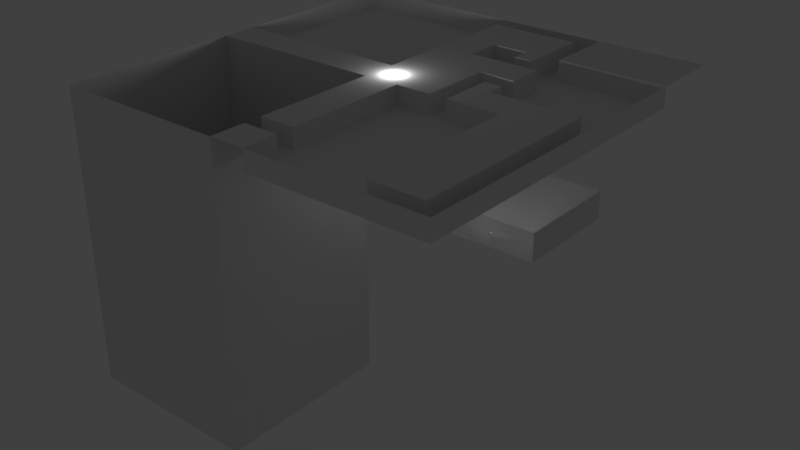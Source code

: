 # Source: level.blend  (saved by Blender 2.78.0; exported with 4.5.12 LTS)
import bpy
from mathutils import Matrix  # noqa: F401  (used for matrix-valued properties, if any)

bpy.ops.wm.read_factory_settings(use_empty=True)
scene = bpy.context.scene
scene.name = 'Scene'

# ---- collections
col_collection_1 = bpy.data.collections.new('Collection 1'); scene.collection.children.link(col_collection_1)

# ---- world
world_world = bpy.data.worlds.new('World'); scene.world = world_world
world_world.color = (0.05088, 0.05088, 0.05088)
world_world.use_sun_shadow = False
world_world.sun_shadow_jitter_overblur = 0.0
world_world.cycles.sampling_method = 'MANUAL'

# ---- lights
light_lamp = bpy.data.lights.new('Lamp', 'POINT')
light_lamp.transmission_factor = 0.0
light_lamp.cutoff_distance = 30.0
light_lamp.energy = 100.0
light_lamp.shadow_buffer_clip_start = 1.001
light_lamp.shadow_soft_size = 0.1
light_lamp.shadow_maximum_resolution = 0.006
light_lamp.use_absolute_resolution = True

# ---- meshes
me_plane_002 = bpy.data.meshes.new('Plane.002')
me_plane_002.from_pydata([(-4.545, 2.308, -4.899), (-4.545, 1.712, -4.899), (-2.121, 2.308, -4.899), (-2.121, 1.713, -4.899), (-2.815, 2.308, -4.899), (-2.815, 1.713, -4.899), (-2.121, 5.406, -4.899), (-2.815, 5.406, -4.899), (2.437, 2.308, -4.899), (2.437, 5.406, -4.899)], [], [(4, 5, 3, 2), (0, 1, 5, 4), (4, 2, 6, 7), (6, 2, 8, 9)])
_uv = me_plane_002.uv_layers.new(name='UVMap')
_uv.uv.foreach_set('vector', [0.0, 0.0, 0.0, 0.0, 0.0, 0.0, 0.0, 0.0, 0.0, 0.0, 0.0, 0.0, 0.0, 0.0, 0.0, 0.0, 0.0, 0.0, 0.0, 0.0, 0.0, 0.0, 0.0, 0.0, 0.0, 0.0, 0.0, 0.0, 0.0, 0.0, 0.0, 0.0])
me_plane_002.use_remesh_preserve_volume = False
me_plane_002.use_remesh_preserve_attributes = False
me_plane_002.use_mirror_vertex_groups = False
me_plane_002.update()
me_plane_001 = bpy.data.meshes.new('Plane.001')
me_plane_001.from_pydata([(-0.9091, -5.0, -0.4989), (-1.818, -5.0, -0.4989), (-2.727, -5.0, -0.4989), (-3.636, -5.0, -0.4989), (-4.545, -5.0, -0.4989), (-5.0, -3.636, -0.4989), (-5.0, -2.727, -0.4989), (-5.0, -1.818, -0.4989), (-5.0, -0.9091, -0.4989), (-5.0, -4.545, -0.4989), (-5.0, -4.091, -0.4989), (-5.0, -5.0, -0.4989), (-5.0, -0.4545, -0.4989), (-5.0, -1.364, -0.4989), (-5.0, -2.273, -0.4989), (-5.0, -3.182, -0.4989), (-4.091, -5.0, -0.4989), (-3.182, -5.0, -0.4989), (-2.273, -5.0, -0.4989), (-1.364, -5.0, -0.4989), (-0.4545, -5.0, -0.4989), (-4.091, -0.4545, -0.4989), (-3.182, -0.4545, -0.4989), (-2.273, -0.4545, -0.4989), (-1.364, -0.4545, -0.4989), (-0.4545, -4.091, -0.4989), (-0.4545, -3.182, -0.4989), (-0.4545, -2.273, -0.4989), (-0.4545, -1.364, -0.4989), (-0.4545, -0.4545, -0.4989), (-0.4545, -4.545, -0.4989), (-0.4545, -3.636, -0.4989), (-0.4545, -2.727, -0.4989), (-0.4545, -1.818, -0.4989), (-0.4545, -0.9091, -0.4989), (-4.545, -0.4545, -0.4989), (-3.636, -0.4545, -0.4989), (-2.727, -0.4545, -0.4989), (-1.818, -0.4545, -0.4989), (-0.9091, -0.4545, -0.4989), (-4.091, -1.364, -7.657), (-4.091, -0.9091, -7.657), (-4.091, -2.273, -7.657), (-4.091, -1.818, -7.657), (-4.091, -3.182, -7.657), (-4.091, -2.727, -7.657), (-4.091, -4.091, -7.657), (-4.091, -3.636, -7.657), (-4.091, -5.0, -7.657), (-4.091, -4.545, -7.657), (-1.364, -5.0, -7.657), (-0.9091, -5.0, -7.657), (-2.273, -5.0, -7.657), (-1.818, -5.0, -7.657), (-3.182, -5.0, -7.657), (-2.727, -5.0, -7.657), (-3.636, -5.0, -7.657), (-5.0, -5.0, -7.657), (-4.545, -5.0, -7.657), (-5.0, -3.182, -7.657), (-5.0, -3.636, -7.657), (-5.0, -2.273, -7.657), (-5.0, -2.727, -7.657), (-5.0, -1.364, -7.657), (-5.0, -1.818, -7.657), (-5.0, -0.4545, -7.657), (-5.0, -0.9091, -7.657), (-5.0, -4.091, -7.657), (-5.0, -4.545, -7.657), (-0.4545, -5.0, -7.657), (-4.091, -0.4545, -7.657), (-3.182, -4.545, -7.657), (-3.182, -4.091, -7.657), (-3.182, -3.636, -7.657), (-3.182, -3.182, -7.657), (-3.182, -2.727, -7.657), (-3.182, -2.273, -7.657), (-3.182, -1.818, -7.657), (-3.182, -1.364, -7.657), (-3.182, -0.9091, -7.657), (-3.182, -0.4545, -7.657), (-2.273, -4.545, -7.657), (-2.273, -4.091, -7.657), (-2.273, -3.636, -7.657), (-2.273, -3.182, -7.657), (-2.273, -2.727, -7.657), (-2.273, -2.273, -7.657), (-2.273, -1.818, -7.657), (-2.273, -1.364, -7.657), (-2.273, -0.9091, -7.657), (-2.273, -0.4545, -7.657), (-1.364, -4.545, -7.657), (-1.364, -4.091, -7.657), (-1.364, -3.636, -7.657), (-1.364, -3.182, -7.657), (-1.364, -2.727, -7.657), (-1.364, -2.273, -7.657), (-1.364, -1.818, -7.657), (-1.364, -1.364, -7.657), (-1.364, -0.9091, -7.657), (-1.364, -0.4545, -7.657), (-0.4545, -4.545, -7.657), (-0.4545, -4.091, -7.657), (-0.4545, -3.636, -7.657), (-0.4545, -3.182, -7.657), (-0.4545, -2.727, -7.657), (-0.4545, -2.273, -7.657), (-0.4545, -1.818, -7.657), (-0.4545, -1.364, -7.657), (-0.4545, -0.9091, -7.657), (-0.4545, -0.4545, -7.657), (-4.545, -4.091, -7.657), (-4.545, -3.182, -7.657), (-4.545, -2.273, -7.657), (-4.545, -1.364, -7.657), (-4.545, -0.4545, -7.657), (-3.636, -4.091, -7.657), (-3.636, -3.182, -7.657), (-3.636, -2.273, -7.657), (-3.636, -1.364, -7.657), (-3.636, -0.4545, -7.657), (-2.727, -4.091, -7.657), (-2.727, -3.182, -7.657), (-2.727, -2.273, -7.657), (-2.727, -1.364, -7.657), (-2.727, -0.4545, -7.657), (-1.818, -4.091, -7.657), (-1.818, -3.182, -7.657), (-1.818, -2.273, -7.657), (-1.818, -1.364, -7.657), (-1.818, -0.4545, -7.657), (-0.9091, -4.091, -7.657), (-0.9091, -3.182, -7.657), (-0.9091, -2.273, -7.657), (-0.9091, -1.364, -7.657), (-0.9091, -0.4545, -7.657), (-0.9091, -0.9091, -7.657), (-0.9091, -1.818, -7.657), (-0.9091, -2.727, -7.657), (-0.9091, -3.636, -7.657), (-0.9091, -4.545, -7.657), (-1.818, -0.9091, -7.657), (-1.818, -1.818, -7.657), (-1.818, -2.727, -7.657), (-1.818, -3.636, -7.657), (-1.818, -4.545, -7.657), (-2.727, -0.9091, -7.657), (-2.727, -1.818, -7.657), (-2.727, -2.727, -7.657), (-2.727, -3.636, -7.657), (-2.727, -4.545, -7.657), (-3.636, -0.9091, -7.657), (-3.636, -1.818, -7.657), (-3.636, -2.727, -7.657), (-3.636, -3.636, -7.657), (-3.636, -4.545, -7.657), (-4.545, -0.9091, -7.657), (-4.545, -1.818, -7.657), (-4.545, -2.727, -7.657), (-4.545, -3.636, -7.657), (-4.545, -4.545, -7.657), (-3.182, -5.0, -4.078), (-5.0, -4.091, -4.078), (-5.0, -4.545, -4.078), (-2.727, -0.4545, -4.078), (-5.0, -0.9091, -4.078), (-0.4545, -2.273, -4.078), (-4.091, -0.4545, -4.078), (-5.0, -1.364, -4.078), (-5.0, -1.818, -4.078), (-0.4545, -3.182, -4.078), (-0.4545, -2.727, -4.078), (-1.818, -0.4545, -4.078), (-2.273, -0.4545, -4.078), (-5.0, -2.273, -4.078), (-5.0, -2.727, -4.078), (-0.4545, -4.091, -4.078), (-0.4545, -3.636, -4.078), (-5.0, -3.182, -4.078), (-5.0, -3.636, -4.078), (-0.9091, -5.0, -4.078), (-0.4545, -5.0, -4.078), (-0.4545, -4.545, -4.078), (-5.0, -5.0, -4.078), (-4.545, -5.0, -4.078), (-1.818, -5.0, -4.078), (-1.364, -5.0, -4.078), (-0.4545, -0.9091, -4.078), (-0.4545, -0.4545, -4.078), (-3.182, -0.4545, -4.078), (-3.636, -0.4545, -4.078), (-4.545, -0.4545, -4.078), (-5.0, -0.4545, -4.078), (-0.9091, -0.4545, -4.078), (-1.364, -0.4545, -4.078), (-4.091, -5.0, -4.078), (-3.636, -5.0, -4.078), (-2.727, -5.0, -4.078), (-2.273, -5.0, -4.078), (-0.4545, -1.818, -4.078), (-0.4545, -1.364, -4.078), (-5.0, -4.545, -4.899), (-5.0, -0.9091, -4.899), (-5.0, -1.818, -4.899), (-0.4545, -2.727, -4.899), (-2.273, -0.4545, -4.899), (-5.0, -2.727, -4.899), (-0.4545, -3.636, -4.899), (-5.0, -3.636, -4.899), (-0.4545, -4.545, -4.899), (-4.545, -5.0, -4.899), (-1.364, -5.0, -4.899), (-0.4545, -0.4545, -4.899), (-3.636, -0.4545, -4.899), (-5.0, -0.4545, -4.899), (-1.364, -0.4545, -4.899), (-3.636, -5.0, -4.899), (-2.273, -5.0, -4.899), (-0.4545, -1.364, -4.899), (-3.182, -5.0, -4.899), (-5.0, -4.091, -4.899), (-2.727, -0.4545, -4.899), (-0.4545, -2.273, -4.899), (-4.091, -0.4545, -4.899), (-5.0, -1.364, -4.899), (-0.4545, -3.182, -4.899), (-1.818, -0.4545, -4.899), (-5.0, -2.273, -4.899), (-0.4545, -4.091, -4.899), (-5.0, -3.182, -4.899), (-0.9091, -5.0, -4.899), (-0.4545, -5.0, -4.899), (-5.0, -5.0, -4.899), (-1.818, -5.0, -4.899), (-0.4545, -0.9091, -4.899), (-3.182, -0.4545, -4.899), (-4.545, -0.4545, -4.899), (-0.9091, -0.4545, -4.899), (-4.091, -5.0, -4.899), (-2.727, -5.0, -4.899), (-0.4545, -1.818, -4.899), (-4.545, 2.308, -4.899), (-5.0, 2.308, -4.899)], [], [(201, 232, 57, 68), (216, 219, 54, 56), (204, 222, 106, 105), (219, 239, 55, 54), (210, 238, 48, 58), (207, 225, 104, 103), (217, 233, 53, 52), (205, 221, 125, 90), (211, 230, 51, 50), (208, 220, 67, 60), (209, 228, 102, 101), (213, 223, 70, 120), (220, 201, 68, 67), (206, 229, 59, 62), (203, 227, 61, 64), (202, 224, 63, 66), (215, 226, 130, 100), (221, 235, 80, 125), (218, 234, 109, 108), (214, 202, 66, 65), (222, 240, 107, 106), (223, 236, 115, 70), (224, 203, 64, 63), (212, 237, 135, 110), (225, 204, 105, 104), (226, 205, 90, 130), (227, 206, 62, 61), (228, 207, 103, 102), (229, 208, 60, 59), (230, 231, 69, 51), (231, 209, 101, 69), (232, 210, 58, 57), (233, 211, 50, 53), (234, 212, 110, 109), (235, 213, 120, 80), (236, 214, 65, 115), (237, 215, 100, 135), (238, 216, 56, 48), (239, 217, 52, 55), (240, 218, 108, 107), (160, 49, 46, 111), (159, 47, 44, 112), (158, 45, 42, 113), (157, 43, 40, 114), (156, 41, 70, 115), (155, 71, 72, 116), (154, 73, 74, 117), (153, 75, 76, 118), (152, 77, 78, 119), (151, 79, 80, 120), (150, 81, 82, 121), (149, 83, 84, 122), (148, 85, 86, 123), (147, 87, 88, 124), (146, 89, 90, 125), (145, 91, 92, 126), (144, 93, 94, 127), (143, 95, 96, 128), (142, 97, 98, 129), (141, 99, 100, 130), (140, 101, 102, 131), (139, 103, 104, 132), (138, 105, 106, 133), (137, 107, 108, 134), (136, 109, 110, 135), (99, 136, 135, 100), (98, 134, 136, 99), (134, 108, 109, 136), (97, 137, 134, 98), (96, 133, 137, 97), (133, 106, 107, 137), (95, 138, 133, 96), (94, 132, 138, 95), (132, 104, 105, 138), (93, 139, 132, 94), (92, 131, 139, 93), (131, 102, 103, 139), (91, 140, 131, 92), (50, 51, 140, 91), (51, 69, 101, 140), (89, 141, 130, 90), (88, 129, 141, 89), (129, 98, 99, 141), (87, 142, 129, 88), (86, 128, 142, 87), (128, 96, 97, 142), (85, 143, 128, 86), (84, 127, 143, 85), (127, 94, 95, 143), (83, 144, 127, 84), (82, 126, 144, 83), (126, 92, 93, 144), (81, 145, 126, 82), (52, 53, 145, 81), (53, 50, 91, 145), (79, 146, 125, 80), (78, 124, 146, 79), (124, 88, 89, 146), (77, 147, 124, 78), (76, 123, 147, 77), (123, 86, 87, 147), (75, 148, 123, 76), (74, 122, 148, 75), (122, 84, 85, 148), (73, 149, 122, 74), (72, 121, 149, 73), (121, 82, 83, 149), (71, 150, 121, 72), (54, 55, 150, 71), (55, 52, 81, 150), (41, 151, 120, 70), (40, 119, 151, 41), (119, 78, 79, 151), (43, 152, 119, 40), (42, 118, 152, 43), (118, 76, 77, 152), (45, 153, 118, 42), (44, 117, 153, 45), (117, 74, 75, 153), (47, 154, 117, 44), (46, 116, 154, 47), (116, 72, 73, 154), (49, 155, 116, 46), (48, 56, 155, 49), (56, 54, 71, 155), (66, 156, 115, 65), (63, 114, 156, 66), (114, 40, 41, 156), (64, 157, 114, 63), (61, 113, 157, 64), (113, 42, 43, 157), (62, 158, 113, 61), (59, 112, 158, 62), (112, 44, 45, 158), (60, 159, 112, 59), (67, 111, 159, 60), (111, 46, 47, 159), (68, 160, 111, 67), (57, 58, 160, 68), (58, 48, 49, 160), (33, 28, 200, 199), (2, 18, 198, 197), (16, 3, 196, 195), (39, 24, 194, 193), (35, 12, 192, 191), (22, 36, 190, 189), (34, 29, 188, 187), (1, 19, 186, 185), (11, 4, 184, 183), (20, 30, 182, 181), (0, 20, 181, 180), (15, 5, 179, 178), (25, 31, 177, 176), (14, 6, 175, 174), (38, 23, 173, 172), (26, 32, 171, 170), (29, 39, 193, 188), (13, 7, 169, 168), (21, 35, 191, 167), (27, 33, 199, 166), (12, 8, 165, 192), (28, 34, 187, 200), (37, 22, 189, 164), (24, 38, 172, 194), (8, 13, 168, 165), (7, 14, 174, 169), (6, 15, 178, 175), (10, 9, 163, 162), (36, 21, 167, 190), (30, 25, 176, 182), (5, 10, 162, 179), (19, 0, 180, 186), (23, 37, 164, 173), (18, 1, 185, 198), (31, 26, 170, 177), (4, 16, 195, 184), (17, 2, 197, 161), (32, 27, 166, 171), (3, 17, 161, 196), (9, 11, 183, 163), (199, 200, 218, 240), (197, 198, 217, 239), (195, 196, 216, 238), (193, 194, 215, 237), (189, 190, 213, 235), (187, 188, 212, 234), (185, 186, 211, 233), (183, 184, 210, 232), (181, 182, 209, 231), (180, 181, 231, 230), (178, 179, 208, 229), (176, 177, 207, 228), (174, 175, 206, 227), (172, 173, 205, 226), (170, 171, 204, 225), (188, 193, 237, 212), (168, 169, 203, 224), (167, 191, 236, 223), (166, 199, 240, 222), (192, 165, 202, 214), (200, 187, 234, 218), (164, 189, 235, 221), (194, 172, 226, 215), (165, 168, 224, 202), (169, 174, 227, 203), (175, 178, 229, 206), (162, 163, 201, 220), (190, 167, 223, 213), (182, 176, 228, 209), (179, 162, 220, 208), (186, 180, 230, 211), (173, 164, 221, 205), (198, 185, 233, 217), (177, 170, 225, 207), (184, 195, 238, 210), (161, 197, 239, 219), (171, 166, 222, 204), (196, 161, 219, 216), (163, 183, 232, 201), (214, 236, 241, 242)])
_uv = me_plane_001.uv_layers.new(name='UVMap')
_uv.uv.foreach_set('vector', [0.3, 0.3074, 0.3333, 0.3074, 0.3333, 0.5, 0.3, 0.5, 0.1, 0.8074, 0.1333, 0.8074, 0.1333, 1.0, 0.1, 1.0, 0.8333, 0.1926, 0.8, 0.1926, 0.8, 3.331e-08, 0.8333, 3.331e-08, 0.1333, 0.8074, 0.1667, 0.8074, 0.1667, 1.0, 0.1333, 1.0, 0.03333, 0.8074, 0.06667, 0.8074, 0.06667, 1.0, 0.03333, 1.0, 0.9, 0.1926, 0.8667, 0.1926, 0.8667, 0.0, 0.9, 0.0, 0.2, 0.8074, 0.2333, 0.8074, 0.2333, 1.0, 0.2, 1.0, 0.4667, 0.3074, 0.5, 0.3074, 0.5, 0.5, 0.4667, 0.5, 0.2667, 0.8074, 0.3, 0.8074, 0.3, 1.0, 0.2667, 1.0, 0.2333, 0.3074, 0.2667, 0.3074, 0.2667, 0.5, 0.2333, 0.5, 0.9667, 0.1926, 0.9333, 0.1926, 0.9333, 0.0, 0.9667, 0.0, 0.5667, 0.3074, 0.6, 0.3074, 0.6, 0.5, 0.5667, 0.5, 0.2667, 0.3074, 0.3, 0.3074, 0.3, 0.5, 0.2667, 0.5, 0.1667, 0.3074, 0.2, 0.3074, 0.2, 0.5, 0.1667, 0.5, 0.1, 0.3074, 0.1333, 0.3074, 0.1333, 0.5, 0.1, 0.5, 0.03333, 0.3074, 0.06667, 0.3074, 0.06667, 0.5, 0.03333, 0.5, 0.4, 0.3074, 0.4333, 0.3074, 0.4333, 0.5, 0.4, 0.5, 0.5, 0.3074, 0.5333, 0.3074, 0.5333, 0.5, 0.5, 0.5, 0.7333, 0.1926, 0.7, 0.1926, 0.7, 3.331e-08, 0.7333, 3.331e-08, 1.202e-07, 0.3074, 0.03333, 0.3074, 0.03333, 0.5, 1.967e-07, 0.5, 0.8, 0.1926, 0.7667, 0.1926, 0.7667, 3.331e-08, 0.8, 3.331e-08, 0.6, 0.3074, 0.6333, 0.3074, 0.6333, 0.5, 0.6, 0.5, 0.06667, 0.3074, 0.1, 0.3074, 0.1, 0.5, 0.06667, 0.5, 0.3333, 0.3074, 0.3667, 0.3074, 0.3667, 0.5, 0.3333, 0.5, 0.8667, 0.1926, 0.8333, 0.1926, 0.8333, 3.331e-08, 0.8667, 0.0, 0.4333, 0.3074, 0.4667, 0.3074, 0.4667, 0.5, 0.4333, 0.5, 0.1333, 0.3074, 0.1667, 0.3074, 0.1667, 0.5, 0.1333, 0.5, 0.9333, 0.1926, 0.9, 0.1926, 0.9, 0.0, 0.9333, 0.0, 0.2, 0.3074, 0.2333, 0.3074, 0.2333, 0.5, 0.2, 0.5, 0.3, 0.8074, 0.3333, 0.8074, 0.3333, 1.0, 0.3, 1.0, 1.0, 0.1926, 0.9667, 0.1926, 0.9667, 0.0, 1.0, 0.0, 0.0, 0.8074, 0.03333, 0.8074, 0.03333, 1.0, 0.0, 1.0, 0.2333, 0.8074, 0.2667, 0.8074, 0.2667, 1.0, 0.2333, 1.0, 0.7, 0.1926, 0.6667, 0.1926, 0.6667, 3.331e-08, 0.7, 3.331e-08, 0.5333, 0.3074, 0.5667, 0.3074, 0.5667, 0.5, 0.5333, 0.5, 0.6333, 0.3074, 0.6667, 0.3074, 0.6667, 0.5, 0.6333, 0.5, 0.3667, 0.3074, 0.4, 0.3074, 0.4, 0.5, 0.3667, 0.5, 0.06667, 0.8074, 0.1, 0.8074, 0.1, 1.0, 0.06667, 1.0, 0.1667, 0.8074, 0.2, 0.8074, 0.2, 1.0, 0.1667, 1.0, 0.7667, 0.1926, 0.7333, 0.1926, 0.7333, 3.331e-08, 0.7667, 3.331e-08, 0.6333, 0.7858, 0.6, 0.7858, 0.6, 0.754, 0.6333, 0.754, 0.6333, 0.7223, 0.6, 0.7223, 0.6, 0.6905, 0.6333, 0.6905, 0.6333, 0.6588, 0.6, 0.6588, 0.6, 0.627, 0.6333, 0.627, 0.6333, 0.5953, 0.6, 0.5953, 0.6, 0.5635, 0.6333, 0.5635, 0.6333, 0.5318, 0.6, 0.5318, 0.6, 0.5, 0.6333, 0.5, 0.5667, 0.7858, 0.5333, 0.7858, 0.5333, 0.754, 0.5667, 0.754, 0.5667, 0.7223, 0.5333, 0.7223, 0.5333, 0.6905, 0.5667, 0.6905, 0.5667, 0.6588, 0.5333, 0.6588, 0.5333, 0.627, 0.5667, 0.627, 0.5667, 0.5953, 0.5333, 0.5953, 0.5333, 0.5635, 0.5667, 0.5635, 0.5667, 0.5318, 0.5333, 0.5318, 0.5333, 0.5, 0.5667, 0.5, 0.5, 0.7858, 0.4667, 0.7858, 0.4667, 0.754, 0.5, 0.754, 0.5, 0.7223, 0.4667, 0.7223, 0.4667, 0.6905, 0.5, 0.6905, 0.5, 0.6588, 0.4667, 0.6588, 0.4667, 0.627, 0.5, 0.627, 0.5, 0.5953, 0.4667, 0.5953, 0.4667, 0.5635, 0.5, 0.5635, 0.5, 0.5318, 0.4667, 0.5318, 0.4667, 0.5, 0.5, 0.5, 0.4333, 0.7858, 0.4, 0.7858, 0.4, 0.754, 0.4333, 0.754, 0.4333, 0.7223, 0.4, 0.7223, 0.4, 0.6905, 0.4333, 0.6905, 0.4333, 0.6588, 0.4, 0.6588, 0.4, 0.627, 0.4333, 0.627, 0.4333, 0.5953, 0.4, 0.5953, 0.4, 0.5635, 0.4333, 0.5635, 0.4333, 0.5318, 0.4, 0.5318, 0.4, 0.5, 0.4333, 0.5, 0.3667, 0.7858, 0.3333, 0.7858, 0.3333, 0.754, 0.3667, 0.754, 0.3667, 0.7223, 0.3333, 0.7223, 0.3333, 0.6905, 0.3667, 0.6905, 0.3667, 0.6588, 0.3333, 0.6588, 0.3333, 0.627, 0.3667, 0.627, 0.3667, 0.5953, 0.3333, 0.5953, 0.3333, 0.5635, 0.3667, 0.5635, 0.3667, 0.5318, 0.3333, 0.5318, 0.3333, 0.5, 0.3667, 0.5, 0.4, 0.5318, 0.3667, 0.5318, 0.3667, 0.5, 0.4, 0.5, 0.4, 0.5635, 0.3667, 0.5635, 0.3667, 0.5318, 0.4, 0.5318, 0.3667, 0.5635, 0.3333, 0.5635, 0.3333, 0.5318, 0.3667, 0.5318, 0.4, 0.5953, 0.3667, 0.5953, 0.3667, 0.5635, 0.4, 0.5635, 0.4, 0.627, 0.3667, 0.627, 0.3667, 0.5953, 0.4, 0.5953, 0.3667, 0.627, 0.3333, 0.627, 0.3333, 0.5953, 0.3667, 0.5953, 0.4, 0.6588, 0.3667, 0.6588, 0.3667, 0.627, 0.4, 0.627, 0.4, 0.6905, 0.3667, 0.6905, 0.3667, 0.6588, 0.4, 0.6588, 0.3667, 0.6905, 0.3333, 0.6905, 0.3333, 0.6588, 0.3667, 0.6588, 0.4, 0.7223, 0.3667, 0.7223, 0.3667, 0.6905, 0.4, 0.6905, 0.4, 0.754, 0.3667, 0.754, 0.3667, 0.7223, 0.4, 0.7223, 0.3667, 0.754, 0.3333, 0.754, 0.3333, 0.7223, 0.3667, 0.7223, 0.4, 0.7858, 0.3667, 0.7858, 0.3667, 0.754, 0.4, 0.754, 0.4, 0.8175, 0.3667, 0.8175, 0.3667, 0.7858, 0.4, 0.7858, 0.3667, 0.8175, 0.3333, 0.8175, 0.3333, 0.7858, 0.3667, 0.7858, 0.4667, 0.5318, 0.4333, 0.5318, 0.4333, 0.5, 0.4667, 0.5, 0.4667, 0.5635, 0.4333, 0.5635, 0.4333, 0.5318, 0.4667, 0.5318, 0.4333, 0.5635, 0.4, 0.5635, 0.4, 0.5318, 0.4333, 0.5318, 0.4667, 0.5953, 0.4333, 0.5953, 0.4333, 0.5635, 0.4667, 0.5635, 0.4667, 0.627, 0.4333, 0.627, 0.4333, 0.5953, 0.4667, 0.5953, 0.4333, 0.627, 0.4, 0.627, 0.4, 0.5953, 0.4333, 0.5953, 0.4667, 0.6588, 0.4333, 0.6588, 0.4333, 0.627, 0.4667, 0.627, 0.4667, 0.6905, 0.4333, 0.6905, 0.4333, 0.6588, 0.4667, 0.6588, 0.4333, 0.6905, 0.4, 0.6905, 0.4, 0.6588, 0.4333, 0.6588, 0.4667, 0.7223, 0.4333, 0.7223, 0.4333, 0.6905, 0.4667, 0.6905, 0.4667, 0.754, 0.4333, 0.754, 0.4333, 0.7223, 0.4667, 0.7223, 0.4333, 0.754, 0.4, 0.754, 0.4, 0.7223, 0.4333, 0.7223, 0.4667, 0.7858, 0.4333, 0.7858, 0.4333, 0.754, 0.4667, 0.754, 0.4667, 0.8175, 0.4333, 0.8175, 0.4333, 0.7858, 0.4667, 0.7858, 0.4333, 0.8175, 0.4, 0.8175, 0.4, 0.7858, 0.4333, 0.7858, 0.5333, 0.5318, 0.5, 0.5318, 0.5, 0.5, 0.5333, 0.5, 0.5333, 0.5635, 0.5, 0.5635, 0.5, 0.5318, 0.5333, 0.5318, 0.5, 0.5635, 0.4667, 0.5635, 0.4667, 0.5318, 0.5, 0.5318, 0.5333, 0.5953, 0.5, 0.5953, 0.5, 0.5635, 0.5333, 0.5635, 0.5333, 0.627, 0.5, 0.627, 0.5, 0.5953, 0.5333, 0.5953, 0.5, 0.627, 0.4667, 0.627, 0.4667, 0.5953, 0.5, 0.5953, 0.5333, 0.6588, 0.5, 0.6588, 0.5, 0.627, 0.5333, 0.627, 0.5333, 0.6905, 0.5, 0.6905, 0.5, 0.6588, 0.5333, 0.6588, 0.5, 0.6905, 0.4667, 0.6905, 0.4667, 0.6588, 0.5, 0.6588, 0.5333, 0.7223, 0.5, 0.7223, 0.5, 0.6905, 0.5333, 0.6905, 0.5333, 0.754, 0.5, 0.754, 0.5, 0.7223, 0.5333, 0.7223, 0.5, 0.754, 0.4667, 0.754, 0.4667, 0.7223, 0.5, 0.7223, 0.5333, 0.7858, 0.5, 0.7858, 0.5, 0.754, 0.5333, 0.754, 0.5333, 0.8175, 0.5, 0.8175, 0.5, 0.7858, 0.5333, 0.7858, 0.5, 0.8175, 0.4667, 0.8175, 0.4667, 0.7858, 0.5, 0.7858, 0.6, 0.5318, 0.5667, 0.5318, 0.5667, 0.5, 0.6, 0.5, 0.6, 0.5635, 0.5667, 0.5635, 0.5667, 0.5318, 0.6, 0.5318, 0.5667, 0.5635, 0.5333, 0.5635, 0.5333, 0.5318, 0.5667, 0.5318, 0.6, 0.5953, 0.5667, 0.5953, 0.5667, 0.5635, 0.6, 0.5635, 0.6, 0.627, 0.5667, 0.627, 0.5667, 0.5953, 0.6, 0.5953, 0.5667, 0.627, 0.5333, 0.627, 0.5333, 0.5953, 0.5667, 0.5953, 0.6, 0.6588, 0.5667, 0.6588, 0.5667, 0.627, 0.6, 0.627, 0.6, 0.6905, 0.5667, 0.6905, 0.5667, 0.6588, 0.6, 0.6588, 0.5667, 0.6905, 0.5333, 0.6905, 0.5333, 0.6588, 0.5667, 0.6588, 0.6, 0.7223, 0.5667, 0.7223, 0.5667, 0.6905, 0.6, 0.6905, 0.6, 0.754, 0.5667, 0.754, 0.5667, 0.7223, 0.6, 0.7223, 0.5667, 0.754, 0.5333, 0.754, 0.5333, 0.7223, 0.5667, 0.7223, 0.6, 0.7858, 0.5667, 0.7858, 0.5667, 0.754, 0.6, 0.754, 0.6, 0.8175, 0.5667, 0.8175, 0.5667, 0.7858, 0.6, 0.7858, 0.5667, 0.8175, 0.5333, 0.8175, 0.5333, 0.7858, 0.5667, 0.7858, 0.6667, 0.5318, 0.6333, 0.5318, 0.6333, 0.5, 0.6667, 0.5, 0.6667, 0.5635, 0.6333, 0.5635, 0.6333, 0.5318, 0.6667, 0.5318, 0.6333, 0.5635, 0.6, 0.5635, 0.6, 0.5318, 0.6333, 0.5318, 0.6667, 0.5953, 0.6333, 0.5953, 0.6333, 0.5635, 0.6667, 0.5635, 0.6667, 0.627, 0.6333, 0.627, 0.6333, 0.5953, 0.6667, 0.5953, 0.6333, 0.627, 0.6, 0.627, 0.6, 0.5953, 0.6333, 0.5953, 0.6667, 0.6588, 0.6333, 0.6588, 0.6333, 0.627, 0.6667, 0.627, 0.6667, 0.6905, 0.6333, 0.6905, 0.6333, 0.6588, 0.6667, 0.6588, 0.6333, 0.6905, 0.6, 0.6905, 0.6, 0.6588, 0.6333, 0.6588, 0.6667, 0.7223, 0.6333, 0.7223, 0.6333, 0.6905, 0.6667, 0.6905, 0.6667, 0.754, 0.6333, 0.754, 0.6333, 0.7223, 0.6667, 0.7223, 0.6333, 0.754, 0.6, 0.754, 0.6, 0.7223, 0.6333, 0.7223, 0.6667, 0.7858, 0.6333, 0.7858, 0.6333, 0.754, 0.6667, 0.754, 0.6667, 0.8175, 0.6333, 0.8175, 0.6333, 0.7858, 0.6667, 0.7858, 0.6333, 0.8175, 0.6, 0.8175, 0.6, 0.7858, 0.6333, 0.7858, 0.7667, 0.5, 0.7333, 0.5, 0.7333, 0.25, 0.7667, 0.25, 0.1667, 0.5, 0.2, 0.5, 0.2, 0.75, 0.1667, 0.75, 0.06667, 0.5, 0.1, 0.5, 0.1, 0.75, 0.06667, 0.75, 0.3667, 4.788e-08, 0.4, 4.372e-08, 0.4, 0.25, 0.3667, 0.25, 0.6333, 4.164e-09, 0.6667, 0.0, 0.6667, 0.25, 0.6333, 0.25, 0.5333, 1.874e-08, 0.5667, 1.457e-08, 0.5667, 0.25, 0.5333, 0.25, 0.7, 0.5, 0.6667, 0.5, 0.6667, 0.25, 0.7, 0.25, 0.2333, 0.5, 0.2667, 0.5, 0.2667, 0.75, 0.2333, 0.75, 0.0, 0.5, 0.03333, 0.5, 0.03333, 0.75, 3.497e-08, 0.75, 1.0, 0.5, 0.9667, 0.5, 0.9667, 0.25, 1.0, 0.25, 0.3, 0.5, 0.3333, 0.5, 0.3333, 0.75, 0.3, 0.75, 0.2, 3.747e-08, 0.2333, 2.498e-08, 0.2333, 0.25, 0.2, 0.25, 0.9333, 0.5, 0.9, 0.5, 0.9, 0.25, 0.9333, 0.25, 0.1333, 6.662e-08, 0.1667, 5.205e-08, 0.1667, 0.25, 0.1333, 0.25, 0.4333, 3.539e-08, 0.4667, 3.123e-08, 0.4667, 0.25, 0.4333, 0.25, 0.8667, 0.5, 0.8333, 0.5, 0.8333, 0.25, 0.8667, 0.25, 0.3333, 4.996e-08, 0.3667, 4.788e-08, 0.3667, 0.25, 0.3333, 0.25, 0.06667, 9.577e-08, 0.1, 7.911e-08, 0.1, 0.25, 0.06667, 0.25, 0.6, 1.249e-08, 0.6333, 4.164e-09, 0.6333, 0.25, 0.6, 0.25, 0.8, 0.5, 0.7667, 0.5, 0.7667, 0.25, 0.8, 0.25, 0.0, 1.228e-07, 0.03333, 1.103e-07, 0.03333, 0.25, 9.835e-08, 0.25, 0.7333, 0.5, 0.7, 0.5, 0.7, 0.25, 0.7333, 0.25, 0.5, 2.706e-08, 0.5333, 1.874e-08, 0.5333, 0.25, 0.5, 0.25, 0.4, 4.372e-08, 0.4333, 3.539e-08, 0.4333, 0.25, 0.4, 0.25, 0.03333, 1.103e-07, 0.06667, 9.577e-08, 0.06667, 0.25, 0.03333, 0.25, 0.1, 7.911e-08, 0.1333, 6.662e-08, 0.1333, 0.25, 0.1, 0.25, 0.1667, 5.205e-08, 0.2, 3.747e-08, 0.2, 0.25, 0.1667, 0.25, 0.2667, 2.915e-08, 0.3, 1.249e-08, 0.3, 0.25, 0.2667, 0.25, 0.5667, 1.457e-08, 0.6, 1.249e-08, 0.6, 0.25, 0.5667, 0.25, 0.9667, 0.5, 0.9333, 0.5, 0.9333, 0.25, 0.9667, 0.25, 0.2333, 2.498e-08, 0.2667, 2.915e-08, 0.2667, 0.25, 0.2333, 0.25, 0.2667, 0.5, 0.3, 0.5, 0.3, 0.75, 0.2667, 0.75, 0.4667, 3.123e-08, 0.5, 2.706e-08, 0.5, 0.25, 0.4667, 0.25, 0.2, 0.5, 0.2333, 0.5, 0.2333, 0.75, 0.2, 0.75, 0.9, 0.5, 0.8667, 0.5, 0.8667, 0.25, 0.9, 0.25, 0.03333, 0.5, 0.06667, 0.5, 0.06667, 0.75, 0.03333, 0.75, 0.1333, 0.5, 0.1667, 0.5, 0.1667, 0.75, 0.1333, 0.75, 0.8333, 0.5, 0.8, 0.5, 0.8, 0.25, 0.8333, 0.25, 0.1, 0.5, 0.1333, 0.5, 0.1333, 0.75, 0.1, 0.75, 0.3, 1.249e-08, 0.3333, 0.0, 0.3333, 0.25, 0.3, 0.25, 0.7667, 0.25, 0.7333, 0.25, 0.7333, 0.1926, 0.7667, 0.1926, 0.1667, 0.75, 0.2, 0.75, 0.2, 0.8074, 0.1667, 0.8074, 0.06667, 0.75, 0.1, 0.75, 0.1, 0.8074, 0.06667, 0.8074, 0.3667, 0.25, 0.4, 0.25, 0.4, 0.3074, 0.3667, 0.3074, 0.5333, 0.25, 0.5667, 0.25, 0.5667, 0.3074, 0.5333, 0.3074, 0.7, 0.25, 0.6667, 0.25, 0.6667, 0.1926, 0.7, 0.1926, 0.2333, 0.75, 0.2667, 0.75, 0.2667, 0.8074, 0.2333, 0.8074, 3.497e-08, 0.75, 0.03333, 0.75, 0.03333, 0.8074, 0.0, 0.8074, 1.0, 0.25, 0.9667, 0.25, 0.9667, 0.1926, 1.0, 0.1926, 0.3, 0.75, 0.3333, 0.75, 0.3333, 0.8074, 0.3, 0.8074, 0.2, 0.25, 0.2333, 0.25, 0.2333, 0.3074, 0.2, 0.3074, 0.9333, 0.25, 0.9, 0.25, 0.9, 0.1926, 0.9333, 0.1926, 0.1333, 0.25, 0.1667, 0.25, 0.1667, 0.3074, 0.1333, 0.3074, 0.4333, 0.25, 0.4667, 0.25, 0.4667, 0.3074, 0.4333, 0.3074, 0.8667, 0.25, 0.8333, 0.25, 0.8333, 0.1926, 0.8667, 0.1926, 0.3333, 0.25, 0.3667, 0.25, 0.3667, 0.3074, 0.3333, 0.3074, 0.06667, 0.25, 0.1, 0.25, 0.1, 0.3074, 0.06667, 0.3074, 0.6, 0.25, 0.6333, 0.25, 0.6333, 0.3074, 0.6, 0.3074, 0.8, 0.25, 0.7667, 0.25, 0.7667, 0.1926, 0.8, 0.1926, 9.835e-08, 0.25, 0.03333, 0.25, 0.03333, 0.3074, 1.202e-07, 0.3074, 0.7333, 0.25, 0.7, 0.25, 0.7, 0.1926, 0.7333, 0.1926, 0.5, 0.25, 0.5333, 0.25, 0.5333, 0.3074, 0.5, 0.3074, 0.4, 0.25, 0.4333, 0.25, 0.4333, 0.3074, 0.4, 0.3074, 0.03333, 0.25, 0.06667, 0.25, 0.06667, 0.3074, 0.03333, 0.3074, 0.1, 0.25, 0.1333, 0.25, 0.1333, 0.3074, 0.1, 0.3074, 0.1667, 0.25, 0.2, 0.25, 0.2, 0.3074, 0.1667, 0.3074, 0.2667, 0.25, 0.3, 0.25, 0.3, 0.3074, 0.2667, 0.3074, 0.5667, 0.25, 0.6, 0.25, 0.6, 0.3074, 0.5667, 0.3074, 0.9667, 0.25, 0.9333, 0.25, 0.9333, 0.1926, 0.9667, 0.1926, 0.2333, 0.25, 0.2667, 0.25, 0.2667, 0.3074, 0.2333, 0.3074, 0.2667, 0.75, 0.3, 0.75, 0.3, 0.8074, 0.2667, 0.8074, 0.4667, 0.25, 0.5, 0.25, 0.5, 0.3074, 0.4667, 0.3074, 0.2, 0.75, 0.2333, 0.75, 0.2333, 0.8074, 0.2, 0.8074, 0.9, 0.25, 0.8667, 0.25, 0.8667, 0.1926, 0.9, 0.1926, 0.03333, 0.75, 0.06667, 0.75, 0.06667, 0.8074, 0.03333, 0.8074, 0.1333, 0.75, 0.1667, 0.75, 0.1667, 0.8074, 0.1333, 0.8074, 0.8333, 0.25, 0.8, 0.25, 0.8, 0.1926, 0.8333, 0.1926, 0.1, 0.75, 0.1333, 0.75, 0.1333, 0.8074, 0.1, 0.8074, 0.3, 0.25, 0.3333, 0.25, 0.3333, 0.3074, 0.3, 0.3074, 0.6667, 0.5, 0.7, 0.5, 0.7, 0.693, 0.6667, 0.693])
me_plane_001.use_remesh_preserve_volume = False
me_plane_001.use_remesh_preserve_attributes = False
me_plane_001.use_mirror_vertex_groups = False
me_plane_001.update()
me_plane = bpy.data.meshes.new('Plane')
me_plane.from_pydata([(-5.0, -5.0, 0.0), (5.0, -5.0, 0.0), (-5.0, 5.0, 0.0), (5.0, 5.0, 0.0), (-5.0, 4.091, 0.0), (-5.0, 3.182, 0.0), (-5.0, 2.273, 0.0), (-5.0, 1.364, 0.0), (-5.0, 0.4545, 0.0), (-5.0, -0.4545, 0.0), (-5.0, -1.364, 0.0), (-5.0, -2.273, 0.0), (-5.0, -3.182, 0.0), (-5.0, -4.091, 0.0), (-4.091, -5.0, 0.0), (-3.182, -5.0, 0.0), (-2.273, -5.0, 0.0), (-1.364, -5.0, 0.0), (-0.4545, -5.0, 0.0), (0.4545, -5.0, 0.0), (1.364, -5.0, 0.0), (2.273, -5.0, 0.0), (3.182, -5.0, 0.0), (4.091, -5.0, 0.0), (5.0, -4.091, 0.0), (5.0, -3.182, 0.0), (5.0, -2.273, 0.0), (5.0, -1.364, 0.0), (5.0, -0.4545, 0.0), (5.0, 0.4545, 0.0), (5.0, 1.364, 0.0), (5.0, 2.273, 0.0), (5.0, 3.182, 0.0), (5.0, 4.091, 0.0), (4.091, 5.0, 0.0), (3.182, 5.0, 0.0), (2.273, 5.0, 0.0), (1.364, 5.0, 0.0), (0.4545, 5.0, 0.0), (-0.4545, 5.0, 0.0), (-1.364, 5.0, 0.0), (-2.273, 5.0, 0.0), (-3.182, 5.0, 0.0), (-4.091, 5.0, 0.0), (-4.091, 0.9091, -0.4989), (-4.091, -0.4545, 0.0), (-4.091, 0.4545, 0.0), (-4.091, 4.545, -0.4989), (-3.636, 5.0, -0.4989), (-2.727, 5.0, -0.4989), (-1.818, 5.0, -0.4989), (-0.9091, 5.0, -0.4989), (-1.788e-07, 5.0, -0.4989), (-3.182, -0.4545, 0.0), (-3.182, 0.4545, 0.0), (0.9091, 5.0, -0.4989), (1.818, 5.0, -0.4989), (5.0, 2.727, -0.4989), (5.0, 1.818, -0.4989), (5.0, 0.9091, -0.4989), (5.0, 1.788e-07, -0.4989), (5.0, -0.9091, -0.4989), (5.0, -1.818, -0.4989), (-2.273, -0.4545, 0.0), (-2.273, 0.4545, 0.0), (5.0, -2.727, -0.4989), (5.0, -3.636, -0.4989), (5.0, -4.545, -0.4989), (3.636, -5.0, -0.4989), (2.727, -5.0, -0.4989), (1.818, -5.0, -0.4989), (0.9091, -5.0, -0.4989), (-0.9091, -5.0, -0.4989), (-1.364, -0.4545, 0.0), (-1.364, 0.4545, 0.0), (-1.818, -5.0, -0.4989), (-2.727, -5.0, -0.4989), (-3.636, -5.0, -0.4989), (-4.545, -5.0, -0.4989), (-0.4545, -4.091, 0.0), (-0.4545, -3.182, 0.0), (-0.4545, -2.273, 0.0), (-0.4545, -1.364, 0.0), (-0.4545, -0.4545, 0.0), (-0.4545, 0.4545, 0.0), (-0.4545, 1.364, 0.0), (-0.4545, 2.273, 0.0), (-0.4545, 3.182, 0.0), (-0.4545, 4.091, 0.0), (0.4545, -4.091, 0.0), (0.4545, -3.182, 0.0), (0.4545, -2.273, 0.0), (0.4545, -1.364, 0.0), (0.4545, -0.4545, 0.0), (0.4545, 0.4545, 0.0), (0.4545, 1.364, 0.0), (0.4545, 2.273, 0.0), (0.4545, 3.182, 0.0), (0.4545, 4.091, 0.0), (-5.0, -3.636, -0.4989), (-5.0, -2.727, -0.4989), (-5.0, -1.818, -0.4989), (-5.0, -0.9091, -0.4989), (1.364, -0.4545, 0.0), (1.364, 0.4545, 0.0), (1.364, 1.364, 0.0), (1.364, 2.273, 0.0), (1.364, 3.182, 0.0), (1.364, 4.091, 0.0), (-5.0, 0.9091, -0.4989), (-5.0, 1.818, -0.4989), (-5.0, 2.727, -0.4989), (-5.0, 3.636, -0.4989), (2.273, -0.4545, 0.0), (2.273, 0.4545, 0.0), (2.273, 1.364, 0.0), (2.273, 2.273, 0.0), (2.273, 3.182, 0.0), (2.273, 4.091, 0.0), (3.182, -4.091, 0.0), (3.182, -3.182, 0.0), (3.182, -2.273, 0.0), (3.182, -1.364, 0.0), (3.182, -0.4545, 0.0), (3.182, 0.4545, 0.0), (-5.0, 4.545, -0.4989), (-4.545, 5.0, -0.4989), (3.182, 3.182, 0.0), (3.182, 4.091, 0.0), (4.091, -4.091, 0.0), (4.091, -3.182, 0.0), (4.091, -2.273, 0.0), (4.091, -1.364, 0.0), (4.091, -0.4545, 0.0), (4.091, 0.4545, 0.0), (4.545, -5.0, -0.4989), (-5.0, -4.545, -0.4989), (4.091, 3.182, 0.0), (4.091, 4.091, 0.0), (-5.0, -4.091, -0.4989), (-5.0, -5.0, -0.4989), (4.091, -5.0, -0.4989), (5.0, -5.0, -0.4989), (-4.091, 5.0, -0.4989), (-5.0, 5.0, -0.4989), (-5.0, 4.091, -0.4989), (-5.0, 3.182, -0.4989), (-5.0, 2.273, -0.4989), (-5.0, 1.364, -0.4989), (-5.0, 0.4545, -0.4989), (-5.0, -0.4545, -0.4989), (-5.0, -1.364, -0.4989), (-5.0, -2.273, -0.4989), (-5.0, -3.182, -0.4989), (-4.091, -5.0, -0.4989), (-3.182, -5.0, -0.4989), (-2.273, -5.0, -0.4989), (-1.364, -5.0, -0.4989), (-0.4545, -5.0, -0.4989), (0.4545, -5.0, -0.4989), (1.364, -5.0, -0.4989), (2.273, -5.0, -0.4989), (3.182, -5.0, -0.4989), (5.0, -4.091, -0.4989), (5.0, -3.182, -0.4989), (5.0, -2.273, -0.4989), (5.0, -1.364, -0.4989), (5.0, -0.4545, -0.4989), (5.0, 0.4545, -0.4989), (5.0, 1.364, -0.4989), (5.0, 2.273, -0.4989), (5.0, 3.182, -0.4989), (2.273, 5.0, -0.4989), (1.364, 5.0, -0.4989), (0.4545, 5.0, -0.4989), (-0.4545, 5.0, -0.4989), (-1.364, 5.0, -0.4989), (-2.273, 5.0, -0.4989), (-3.182, 5.0, -0.4989), (-4.091, 4.091, -0.4989), (-4.091, -0.4545, -0.4989), (-4.091, 0.4545, -0.4989), (-4.091, 1.364, -0.4989), (-4.091, 2.273, -0.4989), (-4.091, 3.182, -0.4989), (-3.182, 4.091, -0.4989), (-3.182, -0.4545, -0.4989), (-3.182, 0.4545, -0.4989), (-3.182, 1.364, -0.4989), (-3.182, 2.273, -0.4989), (-3.182, 3.182, -0.4989), (-2.273, 4.091, -0.4989), (-2.273, -0.4545, -0.4989), (-2.273, 0.4545, -0.4989), (-2.273, 1.364, -0.4989), (-2.273, 2.273, -0.4989), (-2.273, 3.182, -0.4989), (-1.364, 4.091, -0.4989), (-1.364, -0.4545, -0.4989), (-1.364, 0.4545, -0.4989), (-1.364, 1.364, -0.4989), (-1.364, 2.273, -0.4989), (-1.364, 3.182, -0.4989), (-0.4545, 4.091, -0.5123), (-0.4545, -4.091, -0.4989), (-0.4545, -3.182, -0.4989), (-0.4545, -2.273, -0.4989), (-0.4545, -1.364, -0.4989), (-0.4545, -0.4545, -0.4989), (-0.4545, 0.4545, -0.4989), (-0.4545, 1.364, -0.4989), (-0.4545, 2.273, -0.4989), (-0.4545, 3.182, -0.4989), (0.4545, 4.091, -0.5123), (0.4545, -4.091, -0.4989), (0.4545, -3.182, -0.4989), (0.4545, -2.273, -0.4989), (0.4545, -1.364, -0.4989), (0.4545, -0.4545, -0.4989), (1.364, 4.091, -0.5123), (1.364, -4.091, -0.4989), (1.364, -3.182, -0.4989), (1.364, -2.273, -0.4989), (1.364, -1.364, -0.4989), (1.364, -0.4545, -0.4989), (1.364, 0.4545, -0.4989), (1.364, 1.364, -0.4989), (1.364, 2.273, -0.5123), (1.364, 3.182, -0.5123), (2.273, 4.091, -0.4989), (2.273, -4.091, -0.4989), (2.273, -3.182, -0.4989), (2.273, -2.273, -0.4989), (2.273, -1.364, -0.4989), (2.273, -0.4545, -0.4989), (2.273, 0.4545, -0.4989), (2.273, 1.364, -0.4989), (2.273, 2.273, -0.4989), (2.273, 3.182, -0.4989), (3.182, -4.091, -0.4989), (3.182, -3.182, -0.4989), (3.182, -2.273, -0.4989), (3.182, -1.364, -0.4989), (3.182, -0.4545, -0.4989), (3.182, 0.4545, -0.4989), (3.182, 1.364, -0.4989), (3.182, 2.273, -0.4989), (3.182, 3.182, -0.4989), (4.091, -4.091, -0.4989), (4.091, -3.182, -0.4989), (4.091, -2.273, -0.4989), (4.091, -1.364, -0.4989), (4.091, -0.4545, -0.4989), (4.091, 0.4545, -0.4989), (4.091, 1.364, -0.4989), (4.091, 2.273, -0.4989), (4.091, 3.182, -0.4989), (-4.091, 1.818, -0.4989), (-4.091, 2.727, -0.4989), (-4.091, 3.636, -0.4989), (-3.182, 4.545, -0.4989), (-3.182, 0.9091, -0.4989), (-3.182, 1.818, -0.4989), (-3.182, 2.727, -0.4989), (-3.182, 3.636, -0.4989), (-2.273, 4.545, -0.4989), (-2.273, 0.9091, -0.4989), (-2.273, 1.818, -0.4989), (-2.273, 2.727, -0.4989), (-2.273, 3.636, -0.4989), (-1.364, 4.545, -0.4989), (-1.364, 0.9091, -0.4989), (-1.364, 1.818, -0.4989), (-1.364, 2.727, -0.4989), (-1.364, 3.636, -0.4989), (-0.4545, 4.545, -0.5123), (-0.4545, -4.545, -0.4989), (-0.4545, -3.636, -0.4989), (-0.4545, -2.727, -0.4989), (-0.4545, -1.818, -0.4989), (-0.4545, -0.9091, -0.4989), (-0.4545, 0.9091, -0.4989), (-0.4545, 1.818, -0.4989), (-0.4545, 2.727, -0.4989), (-0.4545, 3.636, -0.4989), (0.4545, 4.545, -0.5123), (0.4545, -4.545, -0.4989), (0.4545, -3.636, -0.4989), (0.4545, -2.727, -0.4989), (0.4545, -1.818, -0.4989), (0.4545, -0.9091, -0.4989), (1.364, 4.545, -0.5123), (1.364, -4.545, -0.4989), (1.364, -3.636, -0.4989), (1.364, -2.727, -0.4989), (1.364, -1.818, -0.4989), (1.364, -0.9091, -0.4989), (1.364, 1.788e-07, -0.4989), (1.364, 0.9091, -0.4989), (1.364, 2.727, -0.5123), (1.364, 3.636, -0.5123), (2.273, 4.545, -0.4989), (2.273, -4.545, -0.4989), (2.273, -3.636, -0.4989), (2.273, -2.727, -0.4989), (2.273, -1.818, -0.4989), (2.273, -0.9091, -0.4989), (2.273, 1.788e-07, -0.4989), (2.273, 0.9091, -0.4989), (2.273, 1.818, -0.4989), (2.273, 2.727, -0.4989), (2.273, 3.636, -0.4989), (3.182, -4.545, -0.4989), (3.182, -3.636, -0.4989), (3.182, -2.727, -0.4989), (3.182, -1.818, -0.4989), (3.182, -0.9091, -0.4989), (3.182, 0.9091, -0.4989), (3.182, 1.818, -0.4989), (3.182, 2.727, -0.4989), (4.091, -4.545, -0.4989), (4.091, -3.636, -0.4989), (4.091, -2.727, -0.4989), (4.091, -1.818, -0.4989), (4.091, -0.9091, -0.4989), (4.091, 1.788e-07, -0.4989), (4.091, 0.9091, -0.4989), (4.091, 1.818, -0.4989), (4.091, 2.727, -0.4989), (-4.545, -0.4545, -0.4989), (-4.545, 0.4545, -0.4989), (-4.545, 1.364, -0.4989), (-4.545, 2.273, -0.4989), (-4.545, 3.182, -0.4989), (-4.545, 4.091, -0.4989), (-3.636, -0.4545, -0.4989), (-3.636, 0.4545, -0.4989), (-3.636, 1.364, -0.4989), (-3.636, 2.273, -0.4989), (-3.636, 3.182, -0.4989), (-3.636, 4.091, -0.4989), (-2.727, -0.4545, -0.4989), (-2.727, 0.4545, -0.4989), (-2.727, 1.364, -0.4989), (-2.727, 2.273, -0.4989), (-2.727, 3.182, -0.4989), (-2.727, 4.091, -0.4989), (-1.818, -0.4545, -0.4989), (-1.818, 0.4545, -0.4989), (-1.818, 1.364, -0.4989), (-1.818, 2.273, -0.4989), (-1.818, 3.182, -0.4989), (-1.818, 4.091, -0.4989), (-0.9091, -0.4545, -0.4989), (-0.9091, 0.4545, -0.4989), (-0.9091, 1.364, -0.4989), (-0.9091, 2.273, -0.4989), (-0.9091, 3.182, -0.4989), (-0.9091, 4.091, -0.4989), (1.49e-07, -4.091, -0.4989), (1.192e-07, -3.182, -0.4989), (-1.192e-07, 4.091, -0.5123), (0.9091, -4.091, -0.4989), (0.9091, -3.182, -0.4989), (0.9091, -2.273, -0.4989), (0.9091, -1.364, -0.4989), (0.9091, -0.4545, -0.4989), (0.9091, 4.091, -0.5123), (1.818, -4.091, -0.4989), (1.818, -3.182, -0.4989), (1.818, -2.273, -0.4989), (1.818, -1.364, -0.4989), (1.818, -0.4545, -0.4989), (1.818, 0.4545, -0.4989), (1.818, 1.364, -0.4989), (1.818, 2.273, -0.5123), (1.818, 3.182, -0.5123), (1.818, 4.091, -0.5123), (2.727, -4.091, -0.4989), (2.727, -3.182, -0.4989), (2.727, -2.273, -0.4989), (2.727, -1.364, -0.4989), (2.727, -0.4545, -0.4989), (2.727, 0.4545, -0.4989), (2.727, 1.364, -0.4989), (2.727, 2.273, -0.4989), (2.727, 3.182, -0.4989), (3.636, -4.091, -0.4989), (3.636, 0.4545, -0.4989), (3.636, 1.364, -0.4989), (3.636, 2.273, -0.4989), (3.636, 3.182, -0.4989), (4.545, -4.091, -0.4989), (4.545, -3.182, -0.4989), (4.545, -2.273, -0.4989), (4.545, -1.364, -0.4989), (4.545, -0.4545, -0.4989), (4.545, 0.4545, -0.4989), (4.545, 1.364, -0.4989), (4.545, 2.273, -0.4989), (4.545, 3.182, -0.4989), (4.545, 2.727, -0.4989), (4.545, 1.818, -0.4989), (4.545, 0.9091, -0.4989), (4.545, 1.788e-07, -0.4989), (4.545, -0.9091, -0.4989), (4.545, -1.818, -0.4989), (4.545, -2.727, -0.4989), (4.545, -3.636, -0.4989), (4.545, -4.545, -0.4989), (3.636, 2.727, -0.4989), (3.636, 1.818, -0.4989), (3.636, 0.9091, -0.4989), (3.636, -4.545, -0.4989), (2.727, 2.727, -0.4989), (2.727, 1.818, -0.4989), (2.727, 0.9091, -0.4989), (2.727, -0.9091, -0.4989), (2.727, -1.818, -0.4989), (2.727, -2.727, -0.4989), (2.727, -3.636, -0.4989), (2.727, -4.545, -0.4989), (1.818, 3.636, -0.5123), (1.818, 2.727, -0.5123), (1.818, 0.9091, -0.4989), (1.818, 1.788e-07, -0.4989), (1.818, -0.9091, -0.4989), (1.818, -1.818, -0.4989), (1.818, -2.727, -0.4989), (1.818, -3.636, -0.4989), (1.818, -4.545, -0.4989), (0.9091, -0.9091, -0.4989), (0.9091, -1.818, -0.4989), (0.9091, -2.727, -0.4989), (0.9091, -3.636, -0.4989), (0.9091, -4.545, -0.4989), (1.341e-07, -3.636, -0.4989), (-0.9091, 3.636, -0.4989), (-0.9091, 2.727, -0.4989), (-0.9091, 1.818, -0.4989), (-0.9091, 0.9091, -0.4989), (-1.818, 3.636, -0.4989), (-1.818, 2.727, -0.4989), (-1.818, 1.818, -0.4989), (-1.818, 0.9091, -0.4989), (-2.727, 3.636, -0.4989), (-2.727, 2.727, -0.4989), (-2.727, 1.818, -0.4989), (-2.727, 0.9091, -0.4989), (-3.636, 3.636, -0.4989), (-3.636, 2.727, -0.4989), (-3.636, 1.818, -0.4989), (-3.636, 0.9091, -0.4989), (-4.545, 3.636, -0.4989), (-4.545, 2.727, -0.4989), (-4.545, 1.818, -0.4989), (-4.545, 0.9091, -0.4989), (1.818, 4.545, -0.5123), (0.9091, 4.545, -0.5123), (-1.49e-07, 4.545, -0.5123), (-0.9091, 4.545, -0.4989), (-1.818, 4.545, -0.4989), (-2.727, 4.545, -0.4989), (-3.636, 4.545, -0.4989), (-4.545, 4.545, -0.4989), (1.364, 2.727, 0.0002216), (1.364, 3.182, 0.0002216), (1.364, 3.636, 0.0002216), (1.364, 4.091, 0.0002216), (-1.192e-07, 4.091, 0.0002216), (-0.4545, 4.091, 0.0002216), (0.9091, 4.091, 0.0002216), (0.4545, 4.091, 0.0002216), (1.818, 3.182, 0.0002216), (1.818, 4.091, 0.0002216), (-0.4545, 4.545, 0.0002216), (0.4545, 4.545, 0.0002216), (1.364, 4.545, 0.0002216), (1.818, 3.636, 0.0002216), (1.818, 2.727, 0.0002216), (1.818, 4.545, 0.0002216), (0.9091, 4.545, 0.0002216), (-1.49e-07, 4.545, 0.0002216), (2.273, 1.788e-07, 0.000884), (2.273, 0.4545, 0.000884), (2.273, -0.4545, 0.000884), (2.273, 0.9091, 0.000884), (1.818, -0.4545, 0.000884), (1.818, 0.4545, 0.000884), (1.818, 0.9091, 0.000884), (1.818, 1.788e-07, 0.000884), (-0.4545, -3.636, 0.0002096), (-0.4545, -3.182, 0.0002096), (0.4545, -3.636, 0.0002096), (0.4545, -3.182, 0.0002096), (4.091, -3.636, 0.0002096), (4.091, -3.182, 0.0002096), (4.091, -2.727, 0.0002096), (4.091, -2.273, 0.0002096), (4.091, -1.818, 0.0002096), (4.091, -1.364, 0.0002096), (4.091, -0.9091, 0.0002096), (4.091, -0.4545, 0.0002096), (4.091, 1.788e-07, 0.0002096), (4.091, 0.4545, 0.0002096), (1.192e-07, -3.182, 0.0002096), (4.545, -4.091, 0.0002096), (4.091, -4.091, 0.0002096), (4.545, -3.182, 0.0002096), (4.545, -2.273, 0.0002096), (4.545, -1.364, 0.0002096), (4.545, -0.4545, 0.0002096), (4.545, 0.4545, 0.0002096), (4.545, 1.788e-07, 0.0002096), (4.545, -0.9091, 0.0002096), (4.545, -1.818, 0.0002096), (4.545, -2.727, 0.0002096), (4.545, -3.636, 0.0002096), (1.341e-07, -3.636, 0.0002096), (3.182, -4.545, -0.4989), (3.182, -4.091, -0.4989), (4.091, -4.545, -0.4989), (4.091, -4.091, -0.4989), (3.636, -4.091, -0.4989), (4.545, -4.091, -0.4989), (4.545, -4.545, -0.4989), (3.636, -4.545, -0.4989), (3.182, -4.545, 0.004174), (3.182, -4.091, 0.004174), (4.091, -4.545, 0.004174), (4.091, -4.091, 0.004174), (3.636, -4.091, 0.004174), (4.545, -4.091, 0.004174), (4.545, -4.545, 0.004174), (3.636, -4.545, 0.004174), (0.4545, 2.273, -0.5275), (0.4545, 3.182, -0.5275), (1.364, 2.273, -0.5275), (1.364, 3.182, -0.5275), (-4.545, -0.4545, -4.078), (-5.0, -0.4545, -4.078), (-5.0, -0.4545, -4.899), (-4.545, -0.4545, -4.899), (-4.545, 2.308, -4.899), (-4.545, 2.308, -4.078), (-5.0, 2.308, -4.078), (-5.0, 2.308, -4.899), (-5.0, 1.712, -4.078), (-4.545, 1.712, -4.078), (-5.0, 1.712, -4.899), (-4.545, 1.712, -4.899), (-2.121, 2.308, -4.899), (-2.121, 2.308, -4.078), (-2.121, 1.713, -4.899), (-2.121, 1.713, -4.078), (-2.815, 2.308, -4.899), (-2.815, 2.308, -4.078), (-2.815, 1.713, -4.078), (-2.815, 1.713, -4.899), (-2.121, 5.406, -4.899), (-2.121, 5.406, -4.078), (-2.815, 5.406, -4.899), (-2.815, 5.406, -4.078), (2.437, 2.308, -4.899), (2.437, 2.308, -4.078), (2.437, 5.406, -4.899), (2.437, 5.406, -4.078)], [], [(138, 33, 3, 34), (21, 22, 162, 69, 161), (54, 64, 193, 342, 187), (90, 80, 205, 360, 215), (89, 19, 159, 286, 214), (106, 116, 237, 375, 227), (20, 21, 161, 70, 160), (63, 53, 186, 341, 192), (79, 89, 214, 359, 204), (118, 128, 35, 36), (128, 138, 34, 35), (115, 105, 226, 374, 236), (19, 20, 160, 71, 159), (87, 88, 203, 284, 212), (86, 87, 212, 283, 211), (17, 18, 158, 72, 157), (9, 45, 46, 8), (134, 133, 252, 325, 253), (85, 86, 211, 282, 210), (16, 17, 157, 75, 156), (133, 132, 251, 324, 252), (42, 43, 143, 48, 178), (84, 85, 210, 281, 209), (118, 36, 172, 301, 229), (137, 127, 247, 391, 256), (15, 16, 156, 76, 155), (45, 53, 54, 46), (132, 131, 250, 323, 251), (41, 42, 178, 49, 177), (74, 84, 209, 354, 199), (108, 107, 228, 300, 219), (14, 15, 155, 77, 154), (131, 130, 249, 322, 250), (40, 41, 177, 50, 176), (83, 73, 198, 353, 208), (82, 83, 208, 280, 207), (53, 63, 64, 54), (0, 14, 154, 78, 140), (130, 129, 248, 321, 249), (39, 40, 176, 51, 175), (81, 82, 207, 279, 206), (98, 108, 219, 367, 213), (124, 134, 253, 388, 244), (12, 13, 139, 99, 153), (38, 39, 175, 52, 174), (63, 73, 74, 64), (80, 81, 206, 278, 205), (105, 104, 225, 298, 226), (11, 12, 153, 100, 152), (37, 38, 174, 55, 173), (46, 54, 187, 336, 181), (104, 103, 224, 297, 225), (10, 11, 152, 101, 151), (36, 37, 173, 56, 172), (53, 45, 180, 335, 186), (73, 83, 84, 74), (18, 79, 204, 276, 158), (9, 10, 151, 102, 150), (103, 93, 218, 366, 224), (129, 119, 239, 387, 248), (18, 19, 89, 79), (7, 8, 149, 109, 148), (80, 90, 91, 81), (81, 91, 92, 82), (82, 92, 93, 83), (83, 93, 94, 84), (84, 94, 95, 85), (85, 95, 96, 86), (86, 96, 97, 87), (87, 97, 98, 88), (6, 7, 148, 110, 147), (127, 117, 238, 386, 247), (5, 6, 147, 111, 146), (122, 123, 243, 316, 242), (31, 32, 171, 57, 170), (93, 103, 104, 94), (94, 104, 105, 95), (95, 105, 106, 96), (97, 107, 108, 98), (64, 74, 199, 348, 193), (4, 5, 146, 112, 145), (121, 122, 242, 315, 241), (30, 31, 170, 58, 169), (73, 63, 192, 347, 198), (2, 4, 145, 125, 144), (120, 121, 241, 314, 240), (105, 115, 116, 106), (29, 30, 169, 59, 168), (88, 98, 213, 361, 203), (114, 124, 244, 383, 235), (43, 2, 144, 126, 143), (119, 120, 240, 313, 239), (28, 29, 168, 60, 167), (123, 113, 234, 382, 243), (113, 123, 124, 114), (27, 28, 167, 61, 166), (8, 46, 181, 330, 149), (23, 1, 142, 135, 141), (117, 127, 128, 118), (26, 27, 166, 62, 165), (119, 129, 130, 120), (120, 130, 131, 121), (121, 131, 132, 122), (122, 132, 133, 123), (123, 133, 134, 124), (45, 9, 150, 329, 180), (13, 0, 140, 136, 139), (117, 118, 229, 311, 238), (127, 137, 138, 128), (32, 137, 256, 400, 171), (25, 26, 165, 65, 164), (93, 92, 217, 290, 218), (24, 25, 164, 66, 163), (92, 91, 216, 289, 217), (116, 115, 236, 309, 237), (1, 24, 163, 67, 142), (91, 90, 215, 288, 216), (22, 23, 141, 68, 162), (137, 32, 33, 138), (464, 47, 143, 126), (463, 260, 178, 48), (462, 265, 177, 49), (461, 270, 176, 50), (460, 275, 175, 51), (459, 285, 174, 52), (458, 291, 173, 55), (457, 301, 172, 56), (456, 44, 182, 331), (455, 257, 183, 332), (454, 258, 184, 333), (453, 259, 179, 334), (452, 261, 188, 337), (451, 262, 189, 338), (450, 263, 190, 339), (449, 264, 185, 340), (448, 266, 194, 343), (447, 267, 195, 344), (446, 268, 196, 345), (445, 269, 191, 346), (444, 271, 200, 349), (443, 272, 201, 350), (442, 273, 202, 351), (441, 274, 197, 352), (440, 281, 210, 355), (439, 282, 211, 356), (438, 283, 212, 357), (437, 284, 203, 358), (322, 249, 496, 497), (435, 292, 220, 362), (434, 293, 221, 363), (433, 294, 222, 364), (432, 295, 223, 365), (431, 296, 224, 366), (430, 302, 230, 368), (429, 303, 231, 369), (428, 304, 232, 370), (427, 305, 233, 371), (426, 306, 234, 372), (234, 307, 483, 485), (424, 308, 236, 374), (423, 310, 238, 376), (422, 311, 229, 377), (421, 312, 239, 378), (420, 313, 240, 379), (419, 314, 241, 380), (418, 315, 242, 381), (417, 316, 243, 382), (416, 317, 245, 384), (415, 318, 246, 385), (414, 319, 247, 386), (320, 409, 525, 521), (412, 326, 254, 389), (411, 327, 255, 390), (410, 328, 256, 391), (409, 67, 163, 392), (408, 66, 164, 393), (407, 65, 165, 394), (406, 62, 166, 395), (405, 61, 167, 396), (404, 60, 168, 397), (403, 59, 169, 398), (402, 58, 170, 399), (401, 57, 171, 400), (113, 114, 235, 307, 234), (328, 401, 400, 256), (255, 399, 401, 328), (399, 170, 57, 401), (327, 402, 399, 255), (254, 398, 402, 327), (398, 169, 58, 402), (326, 403, 398, 254), (253, 397, 403, 326), (397, 168, 59, 403), (277, 436, 518, 491), (394, 406, 515, 509), (396, 167, 60, 404), (287, 215, 494, 493), (321, 248, 507, 495), (395, 166, 61, 405), (360, 205, 492, 505), (406, 395, 510, 515), (394, 165, 62, 406), (253, 325, 503, 504), (252, 324, 501, 502), (393, 164, 65, 407), (397, 253, 504, 512), (395, 405, 514, 510), (392, 163, 66, 408), (413, 320, 521, 526), (141, 135, 409, 320), (135, 142, 67, 409), (319, 410, 391, 247), (246, 390, 410, 319), (390, 255, 328, 410), (318, 411, 390, 246), (245, 389, 411, 318), (389, 254, 327, 411), (317, 412, 389, 245), (244, 388, 412, 317), (388, 253, 326, 412), (392, 248, 522, 524), (162, 68, 413, 312), (68, 141, 320, 413), (310, 414, 386, 238), (237, 385, 414, 310), (385, 246, 319, 414), (309, 415, 385, 237), (236, 384, 415, 309), (384, 245, 318, 415), (308, 416, 384, 236), (235, 383, 416, 308), (383, 244, 317, 416), (306, 417, 382, 234), (233, 381, 417, 306), (381, 242, 316, 417), (305, 418, 381, 233), (232, 380, 418, 305), (380, 241, 315, 418), (304, 419, 380, 232), (231, 379, 419, 304), (379, 240, 314, 419), (303, 420, 379, 231), (230, 378, 420, 303), (378, 239, 313, 420), (302, 421, 378, 230), (161, 69, 421, 302), (69, 162, 312, 421), (228, 299, 465, 466), (376, 238, 311, 422), (459, 275, 475, 482), (213, 367, 471, 472), (375, 237, 310, 423), (298, 424, 374, 226), (225, 373, 424, 298), (308, 424, 489, 486), (297, 425, 373, 225), (224, 372, 425, 297), (425, 372, 487, 490), (296, 426, 372, 224), (223, 371, 426, 296), (371, 233, 306, 426), (295, 427, 371, 223), (222, 370, 427, 295), (370, 232, 305, 427), (294, 428, 370, 222), (221, 369, 428, 294), (369, 231, 304, 428), (293, 429, 369, 221), (220, 368, 429, 293), (368, 230, 303, 429), (292, 430, 368, 220), (160, 70, 430, 292), (70, 161, 302, 430), (290, 431, 366, 218), (217, 365, 431, 290), (365, 223, 296, 431), (289, 432, 365, 217), (216, 364, 432, 289), (364, 222, 295, 432), (288, 433, 364, 216), (215, 363, 433, 288), (363, 221, 294, 433), (287, 434, 363, 215), (214, 362, 434, 287), (362, 220, 293, 434), (286, 435, 362, 214), (159, 71, 435, 286), (71, 160, 292, 435), (251, 323, 499, 500), (204, 359, 436, 277), (359, 214, 287, 436), (274, 437, 358, 197), (202, 357, 437, 274), (357, 212, 284, 437), (273, 438, 357, 202), (201, 356, 438, 273), (356, 211, 283, 438), (272, 439, 356, 201), (200, 355, 439, 272), (355, 210, 282, 439), (271, 440, 355, 200), (199, 354, 440, 271), (354, 209, 281, 440), (269, 441, 352, 191), (196, 351, 441, 269), (351, 202, 274, 441), (268, 442, 351, 196), (195, 350, 442, 268), (350, 201, 273, 442), (267, 443, 350, 195), (194, 349, 443, 267), (349, 200, 272, 443), (266, 444, 349, 194), (193, 348, 444, 266), (348, 199, 271, 444), (264, 445, 346, 185), (190, 345, 445, 264), (345, 196, 269, 445), (263, 446, 345, 190), (189, 344, 446, 263), (344, 195, 268, 446), (262, 447, 344, 189), (188, 343, 447, 262), (343, 194, 267, 447), (261, 448, 343, 188), (187, 342, 448, 261), (342, 193, 266, 448), (259, 449, 340, 179), (184, 339, 449, 259), (339, 190, 264, 449), (258, 450, 339, 184), (183, 338, 450, 258), (338, 189, 263, 450), (257, 451, 338, 183), (182, 337, 451, 257), (337, 188, 262, 451), (44, 452, 337, 182), (181, 336, 452, 44), (336, 187, 261, 452), (112, 453, 334, 145), (146, 333, 453, 112), (333, 184, 259, 453), (111, 454, 333, 146), (147, 332, 454, 111), (332, 183, 258, 454), (110, 455, 332, 147), (148, 331, 455, 110), (331, 182, 257, 455), (109, 456, 331, 148), (149, 330, 456, 109), (330, 181, 44, 456), (291, 457, 56, 173), (457, 291, 477, 480), (377, 229, 301, 457), (285, 458, 55, 174), (377, 457, 480, 474), (275, 459, 52, 175), (423, 376, 473, 479), (291, 458, 481, 477), (270, 460, 51, 176), (197, 358, 460, 270), (358, 203, 275, 460), (265, 461, 50, 177), (191, 352, 461, 265), (352, 197, 270, 461), (260, 462, 49, 178), (185, 346, 462, 260), (346, 191, 265, 462), (47, 463, 48, 143), (179, 340, 463, 47), (340, 185, 260, 463), (125, 464, 126, 144), (145, 334, 464, 125), (334, 179, 47, 464), (467, 478, 474, 468), (466, 473, 478, 467), (465, 479, 473, 466), (468, 474, 480, 477), (472, 471, 481, 476), (471, 468, 477, 481), (470, 469, 482, 475), (469, 472, 476, 482), (285, 459, 482, 476), (203, 361, 469, 470), (275, 203, 470, 475), (219, 300, 467, 468), (422, 377, 474, 478), (367, 219, 468, 471), (376, 422, 478, 473), (458, 285, 476, 481), (361, 213, 472, 469), (300, 228, 466, 467), (490, 483, 484, 488), (488, 484, 486, 489), (487, 485, 483, 490), (424, 373, 488, 489), (307, 235, 484, 483), (373, 425, 490, 488), (235, 308, 486, 484), (372, 234, 485, 487), (518, 493, 494, 505), (503, 513, 512, 504), (502, 511, 513, 503), (501, 514, 511, 502), (500, 510, 514, 501), (499, 515, 510, 500), (498, 509, 515, 499), (497, 516, 509, 498), (496, 508, 516, 497), (495, 517, 508, 496), (507, 506, 517, 495), (491, 518, 505, 492), (436, 287, 493, 518), (323, 250, 498, 499), (324, 251, 500, 501), (407, 394, 509, 516), (205, 277, 491, 492), (325, 252, 502, 503), (393, 407, 516, 508), (404, 397, 512, 513), (248, 392, 506, 507), (215, 360, 505, 494), (396, 404, 513, 511), (408, 393, 508, 517), (249, 321, 495, 496), (392, 408, 517, 506), (250, 322, 497, 498), (405, 396, 511, 514), (523, 520, 528, 531), (522, 523, 531, 530), (521, 525, 533, 529), (409, 392, 524, 525), (239, 312, 519, 520), (248, 387, 523, 522), (312, 413, 526, 519), (387, 239, 520, 523), (534, 529, 530, 531), (529, 533, 532, 530), (527, 534, 531, 528), (520, 519, 527, 528), (526, 521, 529, 534), (525, 524, 532, 533), (524, 522, 530, 532), (519, 526, 534, 527), (536, 535, 537, 538), (96, 106, 537, 535), (97, 96, 535, 536), (107, 97, 536, 538), (479, 465, 299, 423), (227, 375, 423, 299, 538, 537), (548, 547, 545, 544), (544, 545, 546, 543), (547, 549, 546, 545), (551, 552, 564, 563), (542, 539, 548, 550), (540, 541, 549, 547), (539, 540, 547, 548), (553, 554, 552, 551), (557, 556, 552, 554), (558, 557, 554, 553), (550, 548, 557, 558), (548, 544, 556, 557), (544, 543, 555, 556), (562, 561, 559, 560), (552, 556, 562, 560), (556, 555, 561, 562), (563, 564, 566, 565), (552, 560, 566, 564), (560, 559, 565, 566)])
_uv = me_plane.uv_layers.new(name='UVMap')
_uv.uv.foreach_set('vector', [0.09091, 0.9091, 0.09091, 1.0, 0.0, 1.0, 0.0, 0.9091, 0.0, 0.0, 0.0, 0.0, 0.0, 0.0, 0.0, 0.0, 0.0, 0.0, 0.4545, 0.1818, 0.4545, 0.2727, 0.4545, 0.2727, 0.4545, 0.2273, 0.4545, 0.1818, 0.8182, 0.5455, 0.8182, 0.4545, 0.8182, 0.4545, 0.8182, 0.5, 0.8182, 0.5455, 0.9091, 0.5455, 1.0, 0.5455, 1.0, 0.5455, 0.9545, 0.5455, 0.9091, 0.5455, 0.2727, 0.6364, 0.2727, 0.7273, 0.2727, 0.7273, 0.2727, 0.6818, 0.2727, 0.6364, 0.0, 0.0, 0.0, 0.0, 0.0, 0.0, 0.0, 0.0, 0.0, 0.0, 0.5455, 0.2727, 0.5455, 0.1818, 0.5455, 0.1818, 0.5455, 0.2273, 0.5455, 0.2727, 0.9091, 0.4545, 0.9091, 0.5455, 0.9091, 0.5455, 0.9091, 0.5, 0.9091, 0.4545, 0.09091, 0.7273, 0.09091, 0.8182, 0.0, 0.8182, 0.0, 0.7273, 0.09091, 0.8182, 0.09091, 0.9091, 0.0, 0.9091, 0.0, 0.8182, 0.3636, 0.7273, 0.3636, 0.6364, 0.3636, 0.6364, 0.3636, 0.6818, 0.3636, 0.7273, 0.0, 0.0, 0.0, 0.0, 0.0, 0.0, 0.0, 0.0, 0.0, 0.0, 0.1818, 0.4545, 0.09091, 0.4545, 0.09091, 0.4545, 0.1364, 0.4545, 0.1818, 0.4545, 0.2727, 0.4545, 0.1818, 0.4545, 0.1818, 0.4545, 0.2273, 0.4545, 0.2727, 0.4545, 0.0, 0.0, 0.0, 0.0, 0.0, 0.0, 0.0, 0.0, 0.0, 0.0, 0.5455, 0.0, 0.5455, 0.09091, 0.4545, 0.09091, 0.4545, 0.0, 0.4545, 0.9091, 0.5455, 0.9091, 0.5455, 0.9091, 0.5, 0.9091, 0.4545, 0.9091, 0.3636, 0.4545, 0.2727, 0.4545, 0.2727, 0.4545, 0.3182, 0.4545, 0.3636, 0.4545, 0.0, 0.0, 0.0, 0.0, 0.0, 0.0, 0.0, 0.0, 0.0, 0.0, 0.5455, 0.9091, 0.6364, 0.9091, 0.6364, 0.9091, 0.5909, 0.9091, 0.5455, 0.9091, 0.0, 0.0, 0.0, 0.0, 0.0, 0.0, 0.0, 0.0, 0.0, 0.0, 0.4545, 0.4545, 0.3636, 0.4545, 0.3636, 0.4545, 0.4091, 0.4545, 0.4545, 0.4545, 0.09091, 0.7273, 0.0, 0.7273, 0.0, 0.7273, 0.04545, 0.7273, 0.09091, 0.7273, 0.1818, 0.9091, 0.1818, 0.8182, 0.1818, 0.8182, 0.1818, 0.8636, 0.1818, 0.9091, 0.0, 0.0, 0.0, 0.0, 0.0, 0.0, 0.0, 0.0, 0.0, 0.0, 0.5455, 0.09091, 0.5455, 0.1818, 0.4545, 0.1818, 0.4545, 0.09091, 0.6364, 0.9091, 0.7273, 0.9091, 0.7273, 0.9091, 0.6818, 0.9091, 0.6364, 0.9091, 0.0, 0.0, 0.0, 0.0, 0.0, 0.0, 0.0, 0.0, 0.0, 0.0, 0.4545, 0.3636, 0.4545, 0.4545, 0.4545, 0.4545, 0.4545, 0.4091, 0.4545, 0.3636, 0.09091, 0.6364, 0.1818, 0.6364, 0.1818, 0.6364, 0.1364, 0.6364, 0.09091, 0.6364, 0.0, 0.0, 0.0, 0.0, 0.0, 0.0, 0.0, 0.0, 0.0, 0.0, 0.7273, 0.9091, 0.8182, 0.9091, 0.8182, 0.9091, 0.7727, 0.9091, 0.7273, 0.9091, 0.0, 0.0, 0.0, 0.0, 0.0, 0.0, 0.0, 0.0, 0.0, 0.0, 0.5455, 0.4545, 0.5455, 0.3636, 0.5455, 0.3636, 0.5455, 0.4091, 0.5455, 0.4545, 0.6364, 0.4545, 0.5455, 0.4545, 0.5455, 0.4545, 0.5909, 0.4545, 0.6364, 0.4545, 0.5455, 0.1818, 0.5455, 0.2727, 0.4545, 0.2727, 0.4545, 0.1818, 0.0, 0.0, 0.0, 0.0, 0.0, 0.0, 0.0, 0.0, 0.0, 0.0, 0.8182, 0.9091, 0.9091, 0.9091, 0.9091, 0.9091, 0.8636, 0.9091, 0.8182, 0.9091, 0.0, 0.0, 0.0, 0.0, 0.0, 0.0, 0.0, 0.0, 0.0, 0.0, 0.7273, 0.4545, 0.6364, 0.4545, 0.6364, 0.4545, 0.6818, 0.4545, 0.7273, 0.4545, 0.09091, 0.5455, 0.09091, 0.6364, 0.09091, 0.6364, 0.09091, 0.5909, 0.09091, 0.5455, 0.4545, 0.8182, 0.4545, 0.9091, 0.4545, 0.9091, 0.4545, 0.8636, 0.4545, 0.8182, 0.0, 0.0, 0.0, 0.0, 0.0, 0.0, 0.0, 0.0, 0.0, 0.0, 0.0, 0.0, 0.0, 0.0, 0.0, 0.0, 0.0, 0.0, 0.0, 0.0, 0.5455, 0.2727, 0.5455, 0.3636, 0.4545, 0.3636, 0.4545, 0.2727, 0.8182, 0.4545, 0.7273, 0.4545, 0.7273, 0.4545, 0.7727, 0.4545, 0.8182, 0.4545, 0.3636, 0.6364, 0.4545, 0.6364, 0.4545, 0.6364, 0.4091, 0.6364, 0.3636, 0.6364, 0.0, 0.0, 0.0, 0.0, 0.0, 0.0, 0.0, 0.0, 0.0, 0.0, 0.0, 0.0, 0.0, 0.0, 0.0, 0.0, 0.0, 0.0, 0.0, 0.0, 0.4545, 0.09091, 0.4545, 0.1818, 0.4545, 0.1818, 0.4545, 0.1364, 0.4545, 0.09091, 0.4545, 0.6364, 0.5455, 0.6364, 0.5455, 0.6364, 0.5, 0.6364, 0.4545, 0.6364, 0.0, 0.0, 0.0, 0.0, 0.0, 0.0, 0.0, 0.0, 0.0, 0.0, 0.0, 0.0, 0.0, 0.0, 0.0, 0.0, 0.0, 0.0, 0.0, 0.0, 0.5455, 0.1818, 0.5455, 0.09091, 0.5455, 0.09091, 0.5455, 0.1364, 0.5455, 0.1818, 0.5455, 0.3636, 0.5455, 0.4545, 0.4545, 0.4545, 0.4545, 0.3636, 1.0, 0.4545, 0.9091, 0.4545, 0.9091, 0.4545, 0.9545, 0.4545, 1.0, 0.4545, 0.0, 0.0, 0.0, 0.0, 0.0, 0.0, 0.0, 0.0, 0.0, 0.0, 0.5455, 0.6364, 0.5455, 0.5455, 0.5455, 0.5455, 0.5455, 0.5909, 0.5455, 0.6364, 0.9091, 0.9091, 0.9091, 0.8182, 0.9091, 0.8182, 0.9091, 0.8636, 0.9091, 0.9091, 1.0, 0.4545, 1.0, 0.5455, 0.9091, 0.5455, 0.9091, 0.4545, 0.0, 0.0, 0.0, 0.0, 0.0, 0.0, 0.0, 0.0, 0.0, 0.0, 0.8182, 0.4545, 0.8182, 0.5455, 0.7273, 0.5455, 0.7273, 0.4545, 0.7273, 0.4545, 0.7273, 0.5455, 0.6364, 0.5455, 0.6364, 0.4545, 0.6364, 0.4545, 0.6364, 0.5455, 0.5455, 0.5455, 0.5455, 0.4545, 0.5455, 0.4545, 0.5455, 0.5455, 0.4545, 0.5455, 0.4545, 0.4545, 0.4545, 0.4545, 0.4545, 0.5455, 0.3636, 0.5455, 0.3636, 0.4545, 0.3636, 0.4545, 0.3636, 0.5455, 0.2727, 0.5455, 0.2727, 0.4545, 0.2727, 0.4545, 0.2727, 0.5455, 0.1818, 0.5455, 0.1818, 0.4545, 0.1818, 0.4545, 0.1818, 0.5455, 0.09091, 0.5455, 0.09091, 0.4545, 0.0, 0.0, 0.0, 0.0, 0.0, 0.0, 0.0, 0.0, 0.0, 0.0, 0.1818, 0.8182, 0.1818, 0.7273, 0.1818, 0.7273, 0.1818, 0.7727, 0.1818, 0.8182, 0.0, 0.0, 0.0, 0.0, 0.0, 0.0, 0.0, 0.0, 0.0, 0.0, 0.6364, 0.8182, 0.5455, 0.8182, 0.5455, 0.8182, 0.5909, 0.8182, 0.6364, 0.8182, 0.0, 0.0, 0.0, 0.0, 0.0, 0.0, 0.0, 0.0, 0.0, 0.0, 0.5455, 0.5455, 0.5455, 0.6364, 0.4545, 0.6364, 0.4545, 0.5455, 0.4545, 0.5455, 0.4545, 0.6364, 0.3636, 0.6364, 0.3636, 0.5455, 0.3636, 0.5455, 0.3636, 0.6364, 0.2727, 0.6364, 0.2727, 0.5455, 0.1818, 0.5455, 0.1818, 0.6364, 0.09091, 0.6364, 0.09091, 0.5455, 0.4545, 0.2727, 0.4545, 0.3636, 0.4545, 0.3636, 0.4545, 0.3182, 0.4545, 0.2727, 0.0, 0.0, 0.0, 0.0, 0.0, 0.0, 0.0, 0.0, 0.0, 0.0, 0.7273, 0.8182, 0.6364, 0.8182, 0.6364, 0.8182, 0.6818, 0.8182, 0.7273, 0.8182, 0.0, 0.0, 0.0, 0.0, 0.0, 0.0, 0.0, 0.0, 0.0, 0.0, 0.5455, 0.3636, 0.5455, 0.2727, 0.5455, 0.2727, 0.5455, 0.3182, 0.5455, 0.3636, 0.0, 0.0, 0.0, 0.0, 0.0, 0.0, 0.0, 0.0, 0.0, 0.0, 0.8182, 0.8182, 0.7273, 0.8182, 0.7273, 0.8182, 0.7727, 0.8182, 0.8182, 0.8182, 0.3636, 0.6364, 0.3636, 0.7273, 0.2727, 0.7273, 0.2727, 0.6364, 0.0, 0.0, 0.0, 0.0, 0.0, 0.0, 0.0, 0.0, 0.0, 0.0, 0.09091, 0.4545, 0.09091, 0.5455, 0.09091, 0.5455, 0.09091, 0.5, 0.09091, 0.4545, 0.4545, 0.7273, 0.4545, 0.8182, 0.4545, 0.8182, 0.4545, 0.7727, 0.4545, 0.7273, 0.0, 0.0, 0.0, 0.0, 0.0, 0.0, 0.0, 0.0, 0.0, 0.0, 0.9091, 0.8182, 0.8182, 0.8182, 0.8182, 0.8182, 0.8636, 0.8182, 0.9091, 0.8182, 0.0, 0.0, 0.0, 0.0, 0.0, 0.0, 0.0, 0.0, 0.0, 0.0, 0.5455, 0.8182, 0.5455, 0.7273, 0.5455, 0.7273, 0.5455, 0.7727, 0.5455, 0.8182, 0.5455, 0.7273, 0.5455, 0.8182, 0.4545, 0.8182, 0.4545, 0.7273, 0.0, 0.0, 0.0, 0.0, 0.0, 0.0, 0.0, 0.0, 0.0, 0.0, 0.4545, 0.0, 0.4545, 0.09091, 0.4545, 0.09091, 0.4545, 0.04545, 0.4545, 0.0, 0.0, 0.0, 0.0, 0.0, 0.0, 0.0, 0.0, 0.0, 0.0, 0.0, 0.1818, 0.7273, 0.1818, 0.8182, 0.09091, 0.8182, 0.09091, 0.7273, 0.0, 0.0, 0.0, 0.0, 0.0, 0.0, 0.0, 0.0, 0.0, 0.0, 0.9091, 0.8182, 0.9091, 0.9091, 0.8182, 0.9091, 0.8182, 0.8182, 0.8182, 0.8182, 0.8182, 0.9091, 0.7273, 0.9091, 0.7273, 0.8182, 0.7273, 0.8182, 0.7273, 0.9091, 0.6364, 0.9091, 0.6364, 0.8182, 0.6364, 0.8182, 0.6364, 0.9091, 0.5455, 0.9091, 0.5455, 0.8182, 0.5455, 0.8182, 0.5455, 0.9091, 0.4545, 0.9091, 0.4545, 0.8182, 0.5455, 0.09091, 0.5455, 0.0, 0.5455, 0.0, 0.5455, 0.04545, 0.5455, 0.09091, 0.0, 0.0, 0.0, 0.0, 0.0, 0.0, 0.0, 0.0, 0.0, 0.0, 0.1818, 0.7273, 0.09091, 0.7273, 0.09091, 0.7273, 0.1364, 0.7273, 0.1818, 0.7273, 0.1818, 0.8182, 0.1818, 0.9091, 0.09091, 0.9091, 0.09091, 0.8182, 0.1818, 1.0, 0.1818, 0.9091, 0.1818, 0.9091, 0.1818, 0.9545, 0.1818, 1.0, 0.0, 0.0, 0.0, 0.0, 0.0, 0.0, 0.0, 0.0, 0.0, 0.0, 0.5455, 0.5455, 0.6364, 0.5455, 0.6364, 0.5455, 0.5909, 0.5455, 0.5455, 0.5455, 0.0, 0.0, 0.0, 0.0, 0.0, 0.0, 0.0, 0.0, 0.0, 0.0, 0.6364, 0.5455, 0.7273, 0.5455, 0.7273, 0.5455, 0.6818, 0.5455, 0.6364, 0.5455, 0.2727, 0.7273, 0.3636, 0.7273, 0.3636, 0.7273, 0.3182, 0.7273, 0.2727, 0.7273, 0.0, 0.0, 0.0, 0.0, 0.0, 0.0, 0.0, 0.0, 0.0, 0.0, 0.7273, 0.5455, 0.8182, 0.5455, 0.8182, 0.5455, 0.7727, 0.5455, 0.7273, 0.5455, 0.0, 0.0, 0.0, 0.0, 0.0, 0.0, 0.0, 0.0, 0.0, 0.0, 0.1818, 0.9091, 0.1818, 1.0, 0.09091, 1.0, 0.09091, 0.9091, 0.04545, 0.04545, 0.04545, 0.09091, 0.0, 0.09091, 0.0, 0.04545, 0.04545, 0.1364, 0.04545, 0.1818, 0.0, 0.1818, 0.0, 0.1364, 0.04545, 0.2273, 0.04545, 0.2727, 0.0, 0.2727, 0.0, 0.2273, 0.04545, 0.3182, 0.04545, 0.3636, 0.0, 0.3636, 0.0, 0.3182, 0.04545, 0.4091, 0.04545, 0.4545, 0.0, 0.4545, 0.0, 0.4091, 0.04545, 0.5, 0.04545, 0.5455, 0.0, 0.5455, 0.0, 0.5, 0.04545, 0.5909, 0.04545, 0.6364, 0.0, 0.6364, 0.0, 0.5909, 0.04545, 0.6818, 0.04545, 0.7273, 0.0, 0.7273, 0.0, 0.6818, 0.4091, 0.04545, 0.4091, 0.09091, 0.3636, 0.09091, 0.3636, 0.04545, 0.3182, 0.04545, 0.3182, 0.09091, 0.2727, 0.09091, 0.2727, 0.04545, 0.2273, 0.04545, 0.2273, 0.09091, 0.1818, 0.09091, 0.1818, 0.04545, 0.1364, 0.04545, 0.1364, 0.09091, 0.09091, 0.09091, 0.09091, 0.04545, 0.4091, 0.1364, 0.4091, 0.1818, 0.3636, 0.1818, 0.3636, 0.1364, 0.3182, 0.1364, 0.3182, 0.1818, 0.2727, 0.1818, 0.2727, 0.1364, 0.2273, 0.1364, 0.2273, 0.1818, 0.1818, 0.1818, 0.1818, 0.1364, 0.1364, 0.1364, 0.1364, 0.1818, 0.09091, 0.1818, 0.09091, 0.1364, 0.4091, 0.2273, 0.4091, 0.2727, 0.3636, 0.2727, 0.3636, 0.2273, 0.3182, 0.2273, 0.3182, 0.2727, 0.2727, 0.2727, 0.2727, 0.2273, 0.2273, 0.2273, 0.2273, 0.2727, 0.1818, 0.2727, 0.1818, 0.2273, 0.1364, 0.2273, 0.1364, 0.2727, 0.09091, 0.2727, 0.09091, 0.2273, 0.4091, 0.3182, 0.4091, 0.3636, 0.3636, 0.3636, 0.3636, 0.3182, 0.3182, 0.3182, 0.3182, 0.3636, 0.2727, 0.3636, 0.2727, 0.3182, 0.2273, 0.3182, 0.2273, 0.3636, 0.1818, 0.3636, 0.1818, 0.3182, 0.1364, 0.3182, 0.1364, 0.3636, 0.09091, 0.3636, 0.09091, 0.3182, 0.4091, 0.4091, 0.4091, 0.4545, 0.3636, 0.4545, 0.3636, 0.4091, 0.3182, 0.4091, 0.3182, 0.4545, 0.2727, 0.4545, 0.2727, 0.4091, 0.2273, 0.4091, 0.2273, 0.4545, 0.1818, 0.4545, 0.1818, 0.4091, 0.1364, 0.4091, 0.1364, 0.4545, 0.09091, 0.4545, 0.09091, 0.4091, 0.7727, 0.9091, 0.8182, 0.9091, 0.8182, 0.9091, 0.7727, 0.9091, 0.9545, 0.5909, 0.9545, 0.6364, 0.9091, 0.6364, 0.9091, 0.5909, 0.8636, 0.5909, 0.8636, 0.6364, 0.8182, 0.6364, 0.8182, 0.5909, 0.7727, 0.5909, 0.7727, 0.6364, 0.7273, 0.6364, 0.7273, 0.5909, 0.6818, 0.5909, 0.6818, 0.6364, 0.6364, 0.6364, 0.6364, 0.5909, 0.5909, 0.5909, 0.5909, 0.6364, 0.5455, 0.6364, 0.5455, 0.5909, 0.9545, 0.6818, 0.9545, 0.7273, 0.9091, 0.7273, 0.9091, 0.6818, 0.8636, 0.6818, 0.8636, 0.7273, 0.8182, 0.7273, 0.8182, 0.6818, 0.7727, 0.6818, 0.7727, 0.7273, 0.7273, 0.7273, 0.7273, 0.6818, 0.6818, 0.6818, 0.6818, 0.7273, 0.6364, 0.7273, 0.6364, 0.6818, 0.5909, 0.6818, 0.5909, 0.7273, 0.5455, 0.7273, 0.5455, 0.6818, 0.5455, 0.7273, 0.5, 0.7273, 0.5, 0.7273, 0.5455, 0.7273, 0.4091, 0.6818, 0.4091, 0.7273, 0.3636, 0.7273, 0.3636, 0.6818, 0.2273, 0.6818, 0.2273, 0.7273, 0.1818, 0.7273, 0.1818, 0.6818, 0.1364, 0.6818, 0.1364, 0.7273, 0.09091, 0.7273, 0.09091, 0.6818, 0.9545, 0.7727, 0.9545, 0.8182, 0.9091, 0.8182, 0.9091, 0.7727, 0.8636, 0.7727, 0.8636, 0.8182, 0.8182, 0.8182, 0.8182, 0.7727, 0.7727, 0.7727, 0.7727, 0.8182, 0.7273, 0.8182, 0.7273, 0.7727, 0.6818, 0.7727, 0.6818, 0.8182, 0.6364, 0.8182, 0.6364, 0.7727, 0.5909, 0.7727, 0.5909, 0.8182, 0.5455, 0.8182, 0.5455, 0.7727, 0.4091, 0.7727, 0.4091, 0.8182, 0.3636, 0.8182, 0.3636, 0.7727, 0.3182, 0.7727, 0.3182, 0.8182, 0.2727, 0.8182, 0.2727, 0.7727, 0.2273, 0.7727, 0.2273, 0.8182, 0.1818, 0.8182, 0.1818, 0.7727, 0.9545, 0.9091, 0.9545, 0.9545, 0.9545, 0.9545, 0.9545, 0.9091, 0.4091, 0.8636, 0.4091, 0.9091, 0.3636, 0.9091, 0.3636, 0.8636, 0.3182, 0.8636, 0.3182, 0.9091, 0.2727, 0.9091, 0.2727, 0.8636, 0.2273, 0.8636, 0.2273, 0.9091, 0.1818, 0.9091, 0.1818, 0.8636, 0.9545, 0.9545, 0.9545, 1.0, 0.9091, 1.0, 0.9091, 0.9545, 0.8636, 0.9545, 0.8636, 1.0, 0.8182, 1.0, 0.8182, 0.9545, 0.7727, 0.9545, 0.7727, 1.0, 0.7273, 1.0, 0.7273, 0.9545, 0.6818, 0.9545, 0.6818, 1.0, 0.6364, 1.0, 0.6364, 0.9545, 0.5909, 0.9545, 0.5909, 1.0, 0.5455, 1.0, 0.5455, 0.9545, 0.5, 0.9545, 0.5, 1.0, 0.4545, 1.0, 0.4545, 0.9545, 0.4091, 0.9545, 0.4091, 1.0, 0.3636, 1.0, 0.3636, 0.9545, 0.3182, 0.9545, 0.3182, 1.0, 0.2727, 1.0, 0.2727, 0.9545, 0.2273, 0.9545, 0.2273, 1.0, 0.1818, 1.0, 0.1818, 0.9545, 0.5455, 0.7273, 0.4545, 0.7273, 0.4545, 0.7273, 0.5, 0.7273, 0.5455, 0.7273, 0.2273, 0.9091, 0.2273, 0.9545, 0.1818, 0.9545, 0.1818, 0.9091, 0.2727, 0.9091, 0.2727, 0.9545, 0.2273, 0.9545, 0.2273, 0.9091, 0.2727, 0.9545, 0.2727, 1.0, 0.2273, 1.0, 0.2273, 0.9545, 0.3182, 0.9091, 0.3182, 0.9545, 0.2727, 0.9545, 0.2727, 0.9091, 0.3636, 0.9091, 0.3636, 0.9545, 0.3182, 0.9545, 0.3182, 0.9091, 0.3636, 0.9545, 0.3636, 1.0, 0.3182, 1.0, 0.3182, 0.9545, 0.4091, 0.9091, 0.4091, 0.9545, 0.3636, 0.9545, 0.3636, 0.9091, 0.4545, 0.9091, 0.4545, 0.9545, 0.4091, 0.9545, 0.4091, 0.9091, 0.4545, 0.9545, 0.4545, 1.0, 0.4091, 1.0, 0.4091, 0.9545, 0.8636, 0.4545, 0.8636, 0.5, 0.8636, 0.5, 0.8636, 0.4545, 0.7273, 0.9545, 0.6818, 0.9545, 0.6818, 0.9545, 0.7273, 0.9545, 0.5455, 0.9545, 0.5455, 1.0, 0.5, 1.0, 0.5, 0.9545, 0.8636, 0.5455, 0.8182, 0.5455, 0.8182, 0.5455, 0.8636, 0.5455, 0.8636, 0.9091, 0.9091, 0.9091, 0.9091, 0.9091, 0.8636, 0.9091, 0.6364, 0.9545, 0.6364, 1.0, 0.5909, 1.0, 0.5909, 0.9545, 0.8182, 0.5, 0.8182, 0.4545, 0.8182, 0.4545, 0.8182, 0.5, 0.6818, 0.9545, 0.6364, 0.9545, 0.6364, 0.9545, 0.6818, 0.9545, 0.7273, 0.9545, 0.7273, 1.0, 0.6818, 1.0, 0.6818, 0.9545, 0.4545, 0.9091, 0.5, 0.9091, 0.5, 0.9091, 0.4545, 0.9091, 0.5455, 0.9091, 0.5909, 0.9091, 0.5909, 0.9091, 0.5455, 0.9091, 0.8182, 0.9545, 0.8182, 1.0, 0.7727, 1.0, 0.7727, 0.9545, 0.4545, 0.9545, 0.4545, 0.9091, 0.4545, 0.9091, 0.4545, 0.9545, 0.6364, 0.9545, 0.5909, 0.9545, 0.5909, 0.9545, 0.6364, 0.9545, 0.9091, 0.9545, 0.9091, 1.0, 0.8636, 1.0, 0.8636, 0.9545, 0.9545, 0.8636, 0.9545, 0.9091, 0.9545, 0.9091, 0.9545, 0.8636, 1.0, 0.9091, 1.0, 0.9545, 0.9545, 0.9545, 0.9545, 0.9091, 1.0, 0.9545, 1.0, 1.0, 0.9545, 1.0, 0.9545, 0.9545, 0.2273, 0.8182, 0.2273, 0.8636, 0.1818, 0.8636, 0.1818, 0.8182, 0.2727, 0.8182, 0.2727, 0.8636, 0.2273, 0.8636, 0.2273, 0.8182, 0.2727, 0.8636, 0.2727, 0.9091, 0.2273, 0.9091, 0.2273, 0.8636, 0.3182, 0.8182, 0.3182, 0.8636, 0.2727, 0.8636, 0.2727, 0.8182, 0.3636, 0.8182, 0.3636, 0.8636, 0.3182, 0.8636, 0.3182, 0.8182, 0.3636, 0.8636, 0.3636, 0.9091, 0.3182, 0.9091, 0.3182, 0.8636, 0.4091, 0.8182, 0.4091, 0.8636, 0.3636, 0.8636, 0.3636, 0.8182, 0.4545, 0.8182, 0.4545, 0.8636, 0.4091, 0.8636, 0.4091, 0.8182, 0.4545, 0.8636, 0.4545, 0.9091, 0.4091, 0.9091, 0.4091, 0.8636, 0.9091, 0.9545, 0.9091, 0.9091, 0.9091, 0.9091, 0.9091, 0.9545, 1.0, 0.8182, 1.0, 0.8636, 0.9545, 0.8636, 0.9545, 0.8182, 1.0, 0.8636, 1.0, 0.9091, 0.9545, 0.9091, 0.9545, 0.8636, 0.2273, 0.7273, 0.2273, 0.7727, 0.1818, 0.7727, 0.1818, 0.7273, 0.2727, 0.7273, 0.2727, 0.7727, 0.2273, 0.7727, 0.2273, 0.7273, 0.2727, 0.7727, 0.2727, 0.8182, 0.2273, 0.8182, 0.2273, 0.7727, 0.3182, 0.7273, 0.3182, 0.7727, 0.2727, 0.7727, 0.2727, 0.7273, 0.3636, 0.7273, 0.3636, 0.7727, 0.3182, 0.7727, 0.3182, 0.7273, 0.3636, 0.7727, 0.3636, 0.8182, 0.3182, 0.8182, 0.3182, 0.7727, 0.4091, 0.7273, 0.4091, 0.7727, 0.3636, 0.7727, 0.3636, 0.7273, 0.4545, 0.7273, 0.4545, 0.7727, 0.4091, 0.7727, 0.4091, 0.7273, 0.4545, 0.7727, 0.4545, 0.8182, 0.4091, 0.8182, 0.4091, 0.7727, 0.5909, 0.7273, 0.5909, 0.7727, 0.5455, 0.7727, 0.5455, 0.7273, 0.6364, 0.7273, 0.6364, 0.7727, 0.5909, 0.7727, 0.5909, 0.7273, 0.6364, 0.7727, 0.6364, 0.8182, 0.5909, 0.8182, 0.5909, 0.7727, 0.6818, 0.7273, 0.6818, 0.7727, 0.6364, 0.7727, 0.6364, 0.7273, 0.7273, 0.7273, 0.7273, 0.7727, 0.6818, 0.7727, 0.6818, 0.7273, 0.7273, 0.7727, 0.7273, 0.8182, 0.6818, 0.8182, 0.6818, 0.7727, 0.7727, 0.7273, 0.7727, 0.7727, 0.7273, 0.7727, 0.7273, 0.7273, 0.8182, 0.7273, 0.8182, 0.7727, 0.7727, 0.7727, 0.7727, 0.7273, 0.8182, 0.7727, 0.8182, 0.8182, 0.7727, 0.8182, 0.7727, 0.7727, 0.8636, 0.7273, 0.8636, 0.7727, 0.8182, 0.7727, 0.8182, 0.7273, 0.9091, 0.7273, 0.9091, 0.7727, 0.8636, 0.7727, 0.8636, 0.7273, 0.9091, 0.7727, 0.9091, 0.8182, 0.8636, 0.8182, 0.8636, 0.7727, 0.9545, 0.7273, 0.9545, 0.7727, 0.9091, 0.7727, 0.9091, 0.7273, 1.0, 0.7273, 1.0, 0.7727, 0.9545, 0.7727, 0.9545, 0.7273, 1.0, 0.7727, 1.0, 0.8182, 0.9545, 0.8182, 0.9545, 0.7727, 0.1818, 0.6364, 0.2273, 0.6364, 0.2273, 0.6364, 0.1818, 0.6364, 0.1818, 0.6818, 0.1818, 0.7273, 0.1364, 0.7273, 0.1364, 0.6818, 0.04545, 0.5, 0.04545, 0.4545, 0.04545, 0.4545, 0.04545, 0.5, 0.09091, 0.5455, 0.09091, 0.5909, 0.09091, 0.5909, 0.09091, 0.5455, 0.2727, 0.6818, 0.2727, 0.7273, 0.2273, 0.7273, 0.2273, 0.6818, 0.4091, 0.6364, 0.4091, 0.6818, 0.3636, 0.6818, 0.3636, 0.6364, 0.4545, 0.6364, 0.4545, 0.6818, 0.4091, 0.6818, 0.4091, 0.6364, 0.4091, 0.7273, 0.4091, 0.6818, 0.4091, 0.6818, 0.4091, 0.7273, 0.5, 0.6364, 0.5, 0.6818, 0.4545, 0.6818, 0.4545, 0.6364, 0.5455, 0.6364, 0.5455, 0.6818, 0.5, 0.6818, 0.5, 0.6364, 0.5, 0.6818, 0.5455, 0.6818, 0.5455, 0.6818, 0.5, 0.6818, 0.5909, 0.6364, 0.5909, 0.6818, 0.5455, 0.6818, 0.5455, 0.6364, 0.6364, 0.6364, 0.6364, 0.6818, 0.5909, 0.6818, 0.5909, 0.6364, 0.6364, 0.6818, 0.6364, 0.7273, 0.5909, 0.7273, 0.5909, 0.6818, 0.6818, 0.6364, 0.6818, 0.6818, 0.6364, 0.6818, 0.6364, 0.6364, 0.7273, 0.6364, 0.7273, 0.6818, 0.6818, 0.6818, 0.6818, 0.6364, 0.7273, 0.6818, 0.7273, 0.7273, 0.6818, 0.7273, 0.6818, 0.6818, 0.7727, 0.6364, 0.7727, 0.6818, 0.7273, 0.6818, 0.7273, 0.6364, 0.8182, 0.6364, 0.8182, 0.6818, 0.7727, 0.6818, 0.7727, 0.6364, 0.8182, 0.6818, 0.8182, 0.7273, 0.7727, 0.7273, 0.7727, 0.6818, 0.8636, 0.6364, 0.8636, 0.6818, 0.8182, 0.6818, 0.8182, 0.6364, 0.9091, 0.6364, 0.9091, 0.6818, 0.8636, 0.6818, 0.8636, 0.6364, 0.9091, 0.6818, 0.9091, 0.7273, 0.8636, 0.7273, 0.8636, 0.6818, 0.9545, 0.6364, 0.9545, 0.6818, 0.9091, 0.6818, 0.9091, 0.6364, 1.0, 0.6364, 1.0, 0.6818, 0.9545, 0.6818, 0.9545, 0.6364, 1.0, 0.6818, 1.0, 0.7273, 0.9545, 0.7273, 0.9545, 0.6818, 0.5909, 0.5455, 0.5909, 0.5909, 0.5455, 0.5909, 0.5455, 0.5455, 0.6364, 0.5455, 0.6364, 0.5909, 0.5909, 0.5909, 0.5909, 0.5455, 0.6364, 0.5909, 0.6364, 0.6364, 0.5909, 0.6364, 0.5909, 0.5909, 0.6818, 0.5455, 0.6818, 0.5909, 0.6364, 0.5909, 0.6364, 0.5455, 0.7273, 0.5455, 0.7273, 0.5909, 0.6818, 0.5909, 0.6818, 0.5455, 0.7273, 0.5909, 0.7273, 0.6364, 0.6818, 0.6364, 0.6818, 0.5909, 0.7727, 0.5455, 0.7727, 0.5909, 0.7273, 0.5909, 0.7273, 0.5455, 0.8182, 0.5455, 0.8182, 0.5909, 0.7727, 0.5909, 0.7727, 0.5455, 0.8182, 0.5909, 0.8182, 0.6364, 0.7727, 0.6364, 0.7727, 0.5909, 0.8636, 0.5455, 0.8636, 0.5909, 0.8182, 0.5909, 0.8182, 0.5455, 0.9091, 0.5455, 0.9091, 0.5909, 0.8636, 0.5909, 0.8636, 0.5455, 0.9091, 0.5909, 0.9091, 0.6364, 0.8636, 0.6364, 0.8636, 0.5909, 0.9545, 0.5455, 0.9545, 0.5909, 0.9091, 0.5909, 0.9091, 0.5455, 1.0, 0.5455, 1.0, 0.5909, 0.9545, 0.5909, 0.9545, 0.5455, 1.0, 0.5909, 1.0, 0.6364, 0.9545, 0.6364, 0.9545, 0.5909, 0.6364, 0.9091, 0.6818, 0.9091, 0.6818, 0.9091, 0.6364, 0.9091, 0.9091, 0.4545, 0.9091, 0.5, 0.8636, 0.5, 0.8636, 0.4545, 0.9091, 0.5, 0.9091, 0.5455, 0.8636, 0.5455, 0.8636, 0.5, 0.1364, 0.3636, 0.1364, 0.4091, 0.09091, 0.4091, 0.09091, 0.3636, 0.1818, 0.3636, 0.1818, 0.4091, 0.1364, 0.4091, 0.1364, 0.3636, 0.1818, 0.4091, 0.1818, 0.4545, 0.1364, 0.4545, 0.1364, 0.4091, 0.2273, 0.3636, 0.2273, 0.4091, 0.1818, 0.4091, 0.1818, 0.3636, 0.2727, 0.3636, 0.2727, 0.4091, 0.2273, 0.4091, 0.2273, 0.3636, 0.2727, 0.4091, 0.2727, 0.4545, 0.2273, 0.4545, 0.2273, 0.4091, 0.3182, 0.3636, 0.3182, 0.4091, 0.2727, 0.4091, 0.2727, 0.3636, 0.3636, 0.3636, 0.3636, 0.4091, 0.3182, 0.4091, 0.3182, 0.3636, 0.3636, 0.4091, 0.3636, 0.4545, 0.3182, 0.4545, 0.3182, 0.4091, 0.4091, 0.3636, 0.4091, 0.4091, 0.3636, 0.4091, 0.3636, 0.3636, 0.4545, 0.3636, 0.4545, 0.4091, 0.4091, 0.4091, 0.4091, 0.3636, 0.4545, 0.4091, 0.4545, 0.4545, 0.4091, 0.4545, 0.4091, 0.4091, 0.1364, 0.2727, 0.1364, 0.3182, 0.09091, 0.3182, 0.09091, 0.2727, 0.1818, 0.2727, 0.1818, 0.3182, 0.1364, 0.3182, 0.1364, 0.2727, 0.1818, 0.3182, 0.1818, 0.3636, 0.1364, 0.3636, 0.1364, 0.3182, 0.2273, 0.2727, 0.2273, 0.3182, 0.1818, 0.3182, 0.1818, 0.2727, 0.2727, 0.2727, 0.2727, 0.3182, 0.2273, 0.3182, 0.2273, 0.2727, 0.2727, 0.3182, 0.2727, 0.3636, 0.2273, 0.3636, 0.2273, 0.3182, 0.3182, 0.2727, 0.3182, 0.3182, 0.2727, 0.3182, 0.2727, 0.2727, 0.3636, 0.2727, 0.3636, 0.3182, 0.3182, 0.3182, 0.3182, 0.2727, 0.3636, 0.3182, 0.3636, 0.3636, 0.3182, 0.3636, 0.3182, 0.3182, 0.4091, 0.2727, 0.4091, 0.3182, 0.3636, 0.3182, 0.3636, 0.2727, 0.4545, 0.2727, 0.4545, 0.3182, 0.4091, 0.3182, 0.4091, 0.2727, 0.4545, 0.3182, 0.4545, 0.3636, 0.4091, 0.3636, 0.4091, 0.3182, 0.1364, 0.1818, 0.1364, 0.2273, 0.09091, 0.2273, 0.09091, 0.1818, 0.1818, 0.1818, 0.1818, 0.2273, 0.1364, 0.2273, 0.1364, 0.1818, 0.1818, 0.2273, 0.1818, 0.2727, 0.1364, 0.2727, 0.1364, 0.2273, 0.2273, 0.1818, 0.2273, 0.2273, 0.1818, 0.2273, 0.1818, 0.1818, 0.2727, 0.1818, 0.2727, 0.2273, 0.2273, 0.2273, 0.2273, 0.1818, 0.2727, 0.2273, 0.2727, 0.2727, 0.2273, 0.2727, 0.2273, 0.2273, 0.3182, 0.1818, 0.3182, 0.2273, 0.2727, 0.2273, 0.2727, 0.1818, 0.3636, 0.1818, 0.3636, 0.2273, 0.3182, 0.2273, 0.3182, 0.1818, 0.3636, 0.2273, 0.3636, 0.2727, 0.3182, 0.2727, 0.3182, 0.2273, 0.4091, 0.1818, 0.4091, 0.2273, 0.3636, 0.2273, 0.3636, 0.1818, 0.4545, 0.1818, 0.4545, 0.2273, 0.4091, 0.2273, 0.4091, 0.1818, 0.4545, 0.2273, 0.4545, 0.2727, 0.4091, 0.2727, 0.4091, 0.2273, 0.1364, 0.09091, 0.1364, 0.1364, 0.09091, 0.1364, 0.09091, 0.09091, 0.1818, 0.09091, 0.1818, 0.1364, 0.1364, 0.1364, 0.1364, 0.09091, 0.1818, 0.1364, 0.1818, 0.1818, 0.1364, 0.1818, 0.1364, 0.1364, 0.2273, 0.09091, 0.2273, 0.1364, 0.1818, 0.1364, 0.1818, 0.09091, 0.2727, 0.09091, 0.2727, 0.1364, 0.2273, 0.1364, 0.2273, 0.09091, 0.2727, 0.1364, 0.2727, 0.1818, 0.2273, 0.1818, 0.2273, 0.1364, 0.3182, 0.09091, 0.3182, 0.1364, 0.2727, 0.1364, 0.2727, 0.09091, 0.3636, 0.09091, 0.3636, 0.1364, 0.3182, 0.1364, 0.3182, 0.09091, 0.3636, 0.1364, 0.3636, 0.1818, 0.3182, 0.1818, 0.3182, 0.1364, 0.4091, 0.09091, 0.4091, 0.1364, 0.3636, 0.1364, 0.3636, 0.09091, 0.4545, 0.09091, 0.4545, 0.1364, 0.4091, 0.1364, 0.4091, 0.09091, 0.4545, 0.1364, 0.4545, 0.1818, 0.4091, 0.1818, 0.4091, 0.1364, 0.1364, 0.0, 0.1364, 0.04545, 0.09091, 0.04545, 0.09091, 0.0, 0.1818, 0.0, 0.1818, 0.04545, 0.1364, 0.04545, 0.1364, 0.0, 0.1818, 0.04545, 0.1818, 0.09091, 0.1364, 0.09091, 0.1364, 0.04545, 0.2273, 0.0, 0.2273, 0.04545, 0.1818, 0.04545, 0.1818, 0.0, 0.2727, 0.0, 0.2727, 0.04545, 0.2273, 0.04545, 0.2273, 0.0, 0.2727, 0.04545, 0.2727, 0.09091, 0.2273, 0.09091, 0.2273, 0.04545, 0.3182, 0.0, 0.3182, 0.04545, 0.2727, 0.04545, 0.2727, 0.0, 0.3636, 0.0, 0.3636, 0.04545, 0.3182, 0.04545, 0.3182, 0.0, 0.3636, 0.04545, 0.3636, 0.09091, 0.3182, 0.09091, 0.3182, 0.04545, 0.4091, 0.0, 0.4091, 0.04545, 0.3636, 0.04545, 0.3636, 0.0, 0.4545, 0.0, 0.4545, 0.04545, 0.4091, 0.04545, 0.4091, 0.0, 0.4545, 0.04545, 0.4545, 0.09091, 0.4091, 0.09091, 0.4091, 0.04545, 0.04545, 0.6364, 0.04545, 0.6818, 0.0, 0.6818, 0.0, 0.6364, 0.04545, 0.6818, 0.04545, 0.6364, 0.04545, 0.6364, 0.04545, 0.6818, 0.09091, 0.6818, 0.09091, 0.7273, 0.04545, 0.7273, 0.04545, 0.6818, 0.04545, 0.5455, 0.04545, 0.5909, 0.0, 0.5909, 0.0, 0.5455, 0.09091, 0.6818, 0.04545, 0.6818, 0.04545, 0.6818, 0.09091, 0.6818, 0.04545, 0.4545, 0.04545, 0.5, 0.0, 0.5, 0.0, 0.4545, 0.2273, 0.6818, 0.1818, 0.6818, 0.1818, 0.6818, 0.2273, 0.6818, 0.04545, 0.6364, 0.04545, 0.5909, 0.04545, 0.5909, 0.04545, 0.6364, 0.04545, 0.3636, 0.04545, 0.4091, 0.0, 0.4091, 0.0, 0.3636, 0.09091, 0.3636, 0.09091, 0.4091, 0.04545, 0.4091, 0.04545, 0.3636, 0.09091, 0.4091, 0.09091, 0.4545, 0.04545, 0.4545, 0.04545, 0.4091, 0.04545, 0.2727, 0.04545, 0.3182, 0.0, 0.3182, 0.0, 0.2727, 0.09091, 0.2727, 0.09091, 0.3182, 0.04545, 0.3182, 0.04545, 0.2727, 0.09091, 0.3182, 0.09091, 0.3636, 0.04545, 0.3636, 0.04545, 0.3182, 0.04545, 0.1818, 0.04545, 0.2273, 0.0, 0.2273, 0.0, 0.1818, 0.09091, 0.1818, 0.09091, 0.2273, 0.04545, 0.2273, 0.04545, 0.1818, 0.09091, 0.2273, 0.09091, 0.2727, 0.04545, 0.2727, 0.04545, 0.2273, 0.04545, 0.09091, 0.04545, 0.1364, 0.0, 0.1364, 0.0, 0.09091, 0.09091, 0.09091, 0.09091, 0.1364, 0.04545, 0.1364, 0.04545, 0.09091, 0.09091, 0.1364, 0.09091, 0.1818, 0.04545, 0.1818, 0.04545, 0.1364, 0.04545, 0.0, 0.04545, 0.04545, 0.0, 0.04545, 0.0, 0.0, 0.09091, 0.0, 0.09091, 0.04545, 0.04545, 0.04545, 0.04545, 0.0, 0.09091, 0.04545, 0.09091, 0.09091, 0.04545, 0.09091, 0.04545, 0.04545, 0.1364, 0.6364, 0.1364, 0.6818, 0.09091, 0.6818, 0.09091, 0.6364, 0.1818, 0.6364, 0.1818, 0.6818, 0.1364, 0.6818, 0.1364, 0.6364, 0.2273, 0.6364, 0.2273, 0.6818, 0.1818, 0.6818, 0.1818, 0.6364, 0.09091, 0.6364, 0.09091, 0.6818, 0.04545, 0.6818, 0.04545, 0.6364, 0.09091, 0.5455, 0.09091, 0.5909, 0.04545, 0.5909, 0.04545, 0.5455, 0.09091, 0.5909, 0.09091, 0.6364, 0.04545, 0.6364, 0.04545, 0.5909, 0.09091, 0.4545, 0.09091, 0.5, 0.04545, 0.5, 0.04545, 0.4545, 0.09091, 0.5, 0.09091, 0.5455, 0.04545, 0.5455, 0.04545, 0.5, 0.04545, 0.5455, 0.04545, 0.5, 0.04545, 0.5, 0.04545, 0.5455, 0.09091, 0.4545, 0.09091, 0.5, 0.09091, 0.5, 0.09091, 0.4545, 0.04545, 0.4545, 0.09091, 0.4545, 0.09091, 0.4545, 0.04545, 0.4545, 0.09091, 0.6364, 0.1364, 0.6364, 0.1364, 0.6364, 0.09091, 0.6364, 0.1364, 0.6818, 0.09091, 0.6818, 0.09091, 0.6818, 0.1364, 0.6818, 0.09091, 0.5909, 0.09091, 0.6364, 0.09091, 0.6364, 0.09091, 0.5909, 0.1818, 0.6818, 0.1364, 0.6818, 0.1364, 0.6818, 0.1818, 0.6818, 0.04545, 0.5909, 0.04545, 0.5455, 0.04545, 0.5455, 0.04545, 0.5909, 0.09091, 0.5, 0.09091, 0.5455, 0.09091, 0.5455, 0.09091, 0.5, 0.1364, 0.6364, 0.1818, 0.6364, 0.1818, 0.6364, 0.1364, 0.6364, 0.5, 0.6818, 0.5, 0.7273, 0.4545, 0.7273, 0.4545, 0.6818, 0.4545, 0.6818, 0.4545, 0.7273, 0.4091, 0.7273, 0.4091, 0.6818, 0.5455, 0.6818, 0.5455, 0.7273, 0.5, 0.7273, 0.5, 0.6818, 0.4091, 0.6818, 0.4545, 0.6818, 0.4545, 0.6818, 0.4091, 0.6818, 0.5, 0.7273, 0.4545, 0.7273, 0.4545, 0.7273, 0.5, 0.7273, 0.4545, 0.6818, 0.5, 0.6818, 0.5, 0.6818, 0.4545, 0.6818, 0.4545, 0.7273, 0.4091, 0.7273, 0.4091, 0.7273, 0.4545, 0.7273, 0.5455, 0.6818, 0.5455, 0.7273, 0.5455, 0.7273, 0.5455, 0.6818, 0.8636, 0.5, 0.8636, 0.5455, 0.8182, 0.5455, 0.8182, 0.5, 0.5, 0.9091, 0.5, 0.9545, 0.4545, 0.9545, 0.4545, 0.9091, 0.5455, 0.9091, 0.5455, 0.9545, 0.5, 0.9545, 0.5, 0.9091, 0.5909, 0.9091, 0.5909, 0.9545, 0.5455, 0.9545, 0.5455, 0.9091, 0.6364, 0.9091, 0.6364, 0.9545, 0.5909, 0.9545, 0.5909, 0.9091, 0.6818, 0.9091, 0.6818, 0.9545, 0.6364, 0.9545, 0.6364, 0.9091, 0.7273, 0.9091, 0.7273, 0.9545, 0.6818, 0.9545, 0.6818, 0.9091, 0.7727, 0.9091, 0.7727, 0.9545, 0.7273, 0.9545, 0.7273, 0.9091, 0.8182, 0.9091, 0.8182, 0.9545, 0.7727, 0.9545, 0.7727, 0.9091, 0.8636, 0.9091, 0.8636, 0.9545, 0.8182, 0.9545, 0.8182, 0.9091, 0.9091, 0.9091, 0.9091, 0.9545, 0.8636, 0.9545, 0.8636, 0.9091, 0.8636, 0.4545, 0.8636, 0.5, 0.8182, 0.5, 0.8182, 0.4545, 0.8636, 0.5, 0.8636, 0.5455, 0.8636, 0.5455, 0.8636, 0.5, 0.6818, 0.9091, 0.7273, 0.9091, 0.7273, 0.9091, 0.6818, 0.9091, 0.5909, 0.9091, 0.6364, 0.9091, 0.6364, 0.9091, 0.5909, 0.9091, 0.7727, 0.9545, 0.7273, 0.9545, 0.7273, 0.9545, 0.7727, 0.9545, 0.8182, 0.4545, 0.8636, 0.4545, 0.8636, 0.4545, 0.8182, 0.4545, 0.5, 0.9091, 0.5455, 0.9091, 0.5455, 0.9091, 0.5, 0.9091, 0.8182, 0.9545, 0.7727, 0.9545, 0.7727, 0.9545, 0.8182, 0.9545, 0.5, 0.9545, 0.4545, 0.9545, 0.4545, 0.9545, 0.5, 0.9545, 0.9091, 0.9091, 0.9091, 0.9545, 0.9091, 0.9545, 0.9091, 0.9091, 0.8182, 0.5455, 0.8182, 0.5, 0.8182, 0.5, 0.8182, 0.5455, 0.5455, 0.9545, 0.5, 0.9545, 0.5, 0.9545, 0.5455, 0.9545, 0.8636, 0.9545, 0.8182, 0.9545, 0.8182, 0.9545, 0.8636, 0.9545, 0.8182, 0.9091, 0.8636, 0.9091, 0.8636, 0.9091, 0.8182, 0.9091, 0.9091, 0.9545, 0.8636, 0.9545, 0.8636, 0.9545, 0.9091, 0.9545, 0.7273, 0.9091, 0.7727, 0.9091, 0.7727, 0.9091, 0.7273, 0.9091, 0.5909, 0.9545, 0.5455, 0.9545, 0.5455, 0.9545, 0.5909, 0.9545, 0.9091, 0.8636, 0.9091, 0.8182, 0.9091, 0.8182, 0.9091, 0.8636, 0.9091, 0.9091, 0.9091, 0.8636, 0.9091, 0.8636, 0.9091, 0.9091, 0.9545, 0.9091, 0.9545, 0.9545, 0.9545, 0.9545, 0.9545, 0.9091, 0.9545, 0.9545, 0.9091, 0.9545, 0.9091, 0.9545, 0.9545, 0.9545, 0.9091, 0.8182, 0.9545, 0.8182, 0.9545, 0.8182, 0.9091, 0.8182, 0.9091, 0.9091, 0.9091, 0.8636, 0.9091, 0.8636, 0.9091, 0.9091, 0.9545, 0.8182, 0.9545, 0.8636, 0.9545, 0.8636, 0.9545, 0.8182, 0.9091, 0.8636, 0.9091, 0.8182, 0.9091, 0.8182, 0.9091, 0.8636, 0.9545, 0.8636, 0.9545, 0.9091, 0.9091, 0.9091, 0.9091, 0.8636, 0.9545, 0.9091, 0.9545, 0.9545, 0.9091, 0.9545, 0.9091, 0.9091, 0.9545, 0.8182, 0.9545, 0.8636, 0.9091, 0.8636, 0.9091, 0.8182, 0.9091, 0.8182, 0.9545, 0.8182, 0.9545, 0.8182, 0.9091, 0.8182, 0.9545, 0.8636, 0.9545, 0.9091, 0.9545, 0.9091, 0.9545, 0.8636, 0.9545, 0.9545, 0.9091, 0.9545, 0.9091, 0.9545, 0.9545, 0.9545, 0.9091, 0.9545, 0.9091, 0.9091, 0.9091, 0.9091, 0.9091, 0.9545, 0.9545, 0.8182, 0.9545, 0.8636, 0.9545, 0.8636, 0.9545, 0.8182, 0.1818, 0.5455, 0.2727, 0.5455, 0.2727, 0.6364, 0.1818, 0.6364, 0.2727, 0.5455, 0.2727, 0.6364, 0.2727, 0.6364, 0.2727, 0.5455, 0.1818, 0.5455, 0.2727, 0.5455, 0.2727, 0.5455, 0.1818, 0.5455, 0.1818, 0.6364, 0.1818, 0.5455, 0.1818, 0.5455, 0.1818, 0.6364, 0.2273, 0.6818, 0.2273, 0.6364, 0.2273, 0.6364, 0.2273, 0.6818, 0.2727, 0.6364, 0.2727, 0.6818, 0.2273, 0.6818, 0.2273, 0.6364, 0.1818, 0.6364, 0.2727, 0.6364, 0.5455, 0.04545, 0.5455, 0.0, 0.5455, 0.0, 0.5455, 0.04545, 0.5455, 0.04545, 0.5455, 0.0, 0.5455, 0.0, 0.5455, 0.04545, 0.0, 0.0, 0.0, 0.0, 0.0, 0.0, 0.0, 0.0, 0.5455, 0.04545, 0.5455, 0.04545, 0.5455, 0.04545, 0.5455, 0.04545, 0.5455, 0.04545, 0.5455, 0.04545, 0.5455, 0.04545, 0.5455, 0.04545, 0.0, 0.0, 0.0, 0.0, 0.0, 0.0, 0.0, 0.0, 0.5455, 0.04545, 0.5455, 0.0, 0.5455, 0.0, 0.5455, 0.04545, 0.5455, 0.04545, 0.5455, 0.04545, 0.5455, 0.04545, 0.5455, 0.04545, 0.5455, 0.04545, 0.5455, 0.04545, 0.5455, 0.04545, 0.5455, 0.04545, 0.5455, 0.04545, 0.5455, 0.04545, 0.5455, 0.04545, 0.5455, 0.04545, 0.5455, 0.04545, 0.5455, 0.04545, 0.5455, 0.04545, 0.5455, 0.04545, 0.5455, 0.04545, 0.5455, 0.04545, 0.5455, 0.04545, 0.5455, 0.04545, 0.5455, 0.04545, 0.5455, 0.04545, 0.5455, 0.04545, 0.5455, 0.04545, 0.5455, 0.04545, 0.5455, 0.04545, 0.5455, 0.04545, 0.5455, 0.04545, 0.5455, 0.04545, 0.5455, 0.04545, 0.5455, 0.04545, 0.5455, 0.04545, 0.5455, 0.04545, 0.5455, 0.04545, 0.5455, 0.04545, 0.5455, 0.04545, 0.5455, 0.04545, 0.5455, 0.04545, 0.5455, 0.04545, 0.5455, 0.04545, 0.5455, 0.04545, 0.5455, 0.04545, 0.5455, 0.04545, 0.5455, 0.04545, 0.5455, 0.04545, 0.5455, 0.04545, 0.5455, 0.04545, 0.5455, 0.04545])
me_plane.use_remesh_preserve_volume = False
me_plane.use_remesh_preserve_attributes = False
me_plane.use_mirror_vertex_groups = False
me_plane.update()

# ---- objects
ob_plane_002 = bpy.data.objects.new('Plane.002', me_plane_002)
ob_plane_001 = bpy.data.objects.new('Plane.001', me_plane_001)
ob_plane = bpy.data.objects.new('Plane', me_plane)
ob_lamp = bpy.data.objects.new('Lamp', light_lamp)

# ---- transforms, parenting, visibility, modifiers, constraints
ob_plane_002.location = (0.0, 0.0, 0.0)
ob_plane_002.lineart.crease_threshold = 0.0
_m = ob_plane_002.modifiers.new('EdgeSplit', 'EDGE_SPLIT')
ob_plane_001.location = (0.0, 0.0, 0.0)
ob_plane_001.lineart.crease_threshold = 0.0
_m = ob_plane_001.modifiers.new('EdgeSplit', 'EDGE_SPLIT')
ob_plane.location = (0.0, 0.0, 0.0)
ob_plane.lineart.crease_threshold = 0.0
_m = ob_plane.modifiers.new('EdgeSplit', 'EDGE_SPLIT')
ob_lamp.location = (0.0, 0.0, 0.0)
ob_lamp.rotation_euler = (0.6503, 0.05522, 1.866)
ob_lamp.lock_rotations_4d = False
ob_lamp.empty_display_type = 'ARROWS'
ob_lamp.color = (0.0, 0.0, 0.0, 0.0)
ob_lamp.lineart.crease_threshold = 0.0

# ---- collection membership
col_collection_1.objects.link(ob_plane_002)
col_collection_1.objects.link(ob_plane_001)
col_collection_1.objects.link(ob_plane)
col_collection_1.objects.link(ob_lamp)

# ---- scene / render settings (as saved in the file)
scene.frame_start = 1; scene.frame_end = 250; scene.frame_set(1)
scene.render.engine = 'BLENDER_EEVEE_NEXT'
scene.render.resolution_percentage = 50
scene.render.dither_intensity = 0.0
scene.cycles.use_denoising = False
scene.cycles.samples = 128
scene.cycles.sampling_pattern = 'TABULATED_SOBOL'
scene.cycles.light_sampling_threshold = 0.0
scene.cycles.use_adaptive_sampling = False
scene.cycles.use_light_tree = False
scene.cycles.blur_glossy = 0.0
scene.cycles.sample_clamp_indirect = 0.0
scene.view_settings.view_transform = 'Standard'
bpy.context.view_layer.update()

# ---- added for rendering (the .blend has no active camera): camera
cam_auto = bpy.data.cameras.new('AutoCamera')
cam_auto.lens = 50.0
cam_auto.sensor_width = 36.0
cam_auto.clip_end = 1000.0
ob_auto_camera = bpy.data.objects.new('AutoCamera', cam_auto)
scene.collection.objects.link(ob_auto_camera)
ob_auto_camera.location = (15.1173, -17.9379, 8.26765)
ob_auto_camera.rotation_euler = (1.09748, -7.21219e-08, 0.694738)
scene.camera = ob_auto_camera
bpy.context.view_layer.update()
